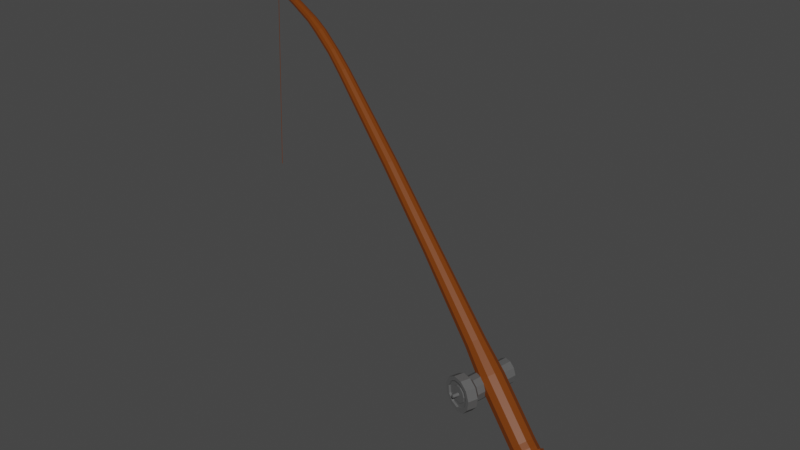# Source: wedka.blend  (saved by Blender 3.1.7; exported with 4.5.12 LTS)
import bpy
from mathutils import Matrix  # noqa: F401  (used for matrix-valued properties, if any)

bpy.ops.wm.read_factory_settings(use_empty=True)
scene = bpy.context.scene
scene.name = 'Scene'

# ---- collections
col_collection = bpy.data.collections.new('Collection'); scene.collection.children.link(col_collection)

# ---- materials (node trees are filled in below, after node groups)
mat_material_001 = bpy.data.materials.new('Material.001')
mat_material_001.use_transparent_shadow = False
mat_material_003 = bpy.data.materials.new('Material.003')
mat_material_003.use_transparent_shadow = False
mat_material_004 = bpy.data.materials.new('Material.004')
mat_material_004.use_transparent_shadow = False

# ---- material node trees
mat_material_001.use_nodes = True; mat_material_001.node_tree.nodes.clear()
_N = mat_material_001.node_tree.nodes; _L = mat_material_001.node_tree.links
n0 = _N.new('ShaderNodeBsdfPrincipled'); n0.name = 'Principled BSDF'; n0.location = (10, 300)
n0.distribution = 'GGX'
n0.subsurface_method = 'RANDOM_WALK_SKIN'
n0.inputs[0].default_value = (0.1743, 0.03815, 0.0, 1.0)
n0.inputs[3].default_value = 1.45
n0.inputs[27].default_value = (0.0, 0.0, 0.0, 1.0)
n0.inputs[28].default_value = 1.0
n1 = _N.new('ShaderNodeOutputMaterial'); n1.name = 'Material Output'; n1.location = (300, 300)
_L.new(n0.outputs[0], n1.inputs[0])
n1.is_active_output = True
mat_material_003.use_nodes = True; mat_material_003.node_tree.nodes.clear()
_N = mat_material_003.node_tree.nodes; _L = mat_material_003.node_tree.links
n0 = _N.new('ShaderNodeBsdfPrincipled'); n0.name = 'Principled BSDF'; n0.location = (10, 300)
n0.distribution = 'GGX'
n0.subsurface_method = 'RANDOM_WALK_SKIN'
n0.inputs[0].default_value = (0.1022, 0.1022, 0.1022, 1.0)
n0.inputs[3].default_value = 1.45
n0.inputs[27].default_value = (0.0, 0.0, 0.0, 1.0)
n0.inputs[28].default_value = 1.0
n1 = _N.new('ShaderNodeOutputMaterial'); n1.name = 'Material Output'; n1.location = (300, 300)
_L.new(n0.outputs[0], n1.inputs[0])
n1.is_active_output = True
mat_material_004.use_nodes = True; mat_material_004.node_tree.nodes.clear()
_N = mat_material_004.node_tree.nodes; _L = mat_material_004.node_tree.links
n0 = _N.new('ShaderNodeBsdfPrincipled'); n0.name = 'Principled BSDF'; n0.location = (10, 300)
n0.distribution = 'GGX'
n0.subsurface_method = 'RANDOM_WALK_SKIN'
n0.inputs[0].default_value = (0.4336, 0.4336, 0.4336, 1.0)
n0.inputs[3].default_value = 1.45
n0.inputs[27].default_value = (0.0, 0.0, 0.0, 1.0)
n0.inputs[28].default_value = 1.0
n1 = _N.new('ShaderNodeOutputMaterial'); n1.name = 'Material Output'; n1.location = (300, 300)
_L.new(n0.outputs[0], n1.inputs[0])
n1.is_active_output = True

# ---- world
world_world = bpy.data.worlds.new('World'); scene.world = world_world
world_world.use_nodes = True; world_world.node_tree.nodes.clear()
_N = world_world.node_tree.nodes; _L = world_world.node_tree.links
n0 = _N.new('ShaderNodeOutputWorld'); n0.name = 'World Output'; n0.location = (300, 300)
n1 = _N.new('ShaderNodeBackground'); n1.name = 'Background'; n1.location = (10, 300)
n1.inputs[0].default_value = (0.05088, 0.05088, 0.05088, 1.0)
_L.new(n1.outputs[0], n0.inputs[0])
n0.is_active_output = True
world_world.color = (0.05088, 0.05088, 0.05088)
world_world.use_sun_shadow = False
world_world.sun_shadow_jitter_overblur = 0.0

# ---- meshes
me_walec_001 = bpy.data.meshes.new('Walec.001')
me_walec_001.from_pydata([(0.7752, 0.6137, -1.011), (-0.7211, 1.204, 0.1777), (1.129, 0.6293, -0.5731), (-0.3669, 1.219, 0.6157), (1.362, 0.3515, -0.1419), (-0.1338, 0.9413, 1.047), (1.401, -0.1316, 0.1457), (-0.09578, 0.4582, 1.334), (1.231, -0.6665, 0.1983), (-0.2649, -0.07667, 1.387), (0.9089, -1.083, -0.0007818), (-0.5874, -0.4936, 1.188), (0.5354, -1.25, -0.3883), (-0.9609, -0.6602, 0.8005), (0.2294, -1.113, -0.8413), (-1.267, -0.5236, 0.3475), (0.08806, -0.7169, -1.216), (-1.408, -0.1271, -0.02709), (0.1563, -0.1864, -1.393), (-1.34, 0.4034, -0.2044), (0.4125, 0.3096, -1.317), (-1.084, 0.8995, -0.128), (-0.5749, 1.301, 0.7809), (-0.9291, 1.286, 0.3429), (-0.3418, 1.023, 1.212), (-0.3038, 0.5402, 1.5), (-0.4729, 0.005323, 1.552), (-0.7954, -0.4116, 1.353), (-1.169, -0.5782, 0.9657), (-1.475, -0.4416, 0.5127), (-1.616, -0.04506, 0.1382), (-1.548, 0.4854, -0.03909), (-1.292, 0.9815, 0.03724), (-0.3669, 1.219, 0.6157), (-0.7211, 1.204, 0.1777), (-0.1338, 0.9413, 1.047), (-0.09578, 0.4582, 1.334), (-0.2649, -0.07667, 1.387), (-0.9609, -0.6602, 0.8005), (-0.5874, -0.4936, 1.188), (-1.267, -0.5236, 0.3475), (-1.408, -0.1271, -0.02709), (-1.34, 0.4034, -0.2044), (-1.084, 0.8995, -0.128), (-0.5749, 1.301, 0.7809), (-0.9291, 1.286, 0.3429), (-0.3418, 1.023, 1.212), (-0.3038, 0.5402, 1.5), (-0.4729, 0.005323, 1.552), (-1.169, -0.5782, 0.9657), (-0.7954, -0.4116, 1.353), (-1.475, -0.4416, 0.5127), (-1.616, -0.04506, 0.1382), (-1.548, 0.4854, -0.03909), (-1.292, 0.9815, 0.03724), (-0.5483, -0.628, 1.261), (-0.1672, -0.1354, 1.497), (-0.7941, -0.5311, 1.457), (-0.413, -0.03848, 1.692), (-0.2878, 1.396, 0.5852), (-0.7062, 1.377, 0.06769), (-0.01245, 1.067, 1.095), (0.03251, 0.4967, 1.434), (-0.1672, -0.1354, 1.497), (-0.9897, -0.8248, 0.8035), (-0.5483, -0.628, 1.261), (-1.351, -0.6634, 0.2683), (-1.518, -0.1949, -0.1742), (-1.437, 0.4319, -0.3837), (-1.135, 1.018, -0.2935), (-0.5336, 1.493, 0.7804), (-0.952, 1.474, 0.2629), (-0.2582, 1.164, 1.29), (-0.2133, 0.5935, 1.63), (-0.413, -0.03848, 1.692), (-1.235, -0.7279, 0.9988), (-0.7941, -0.5311, 1.457), (-1.597, -0.5665, 0.4636), (-1.764, -0.098, 0.02102), (-1.683, 0.5288, -0.1884), (-1.381, 1.115, -0.09823), (-0.8077, 1.393, 0.9658), (-1.162, 1.377, 0.5278), (-0.5746, 1.115, 1.397), (-0.5365, 0.632, 1.685), (-0.7056, 0.09706, 1.737), (-1.028, -0.3199, 1.538), (-1.402, -0.4865, 1.151), (-1.708, -0.3498, 0.6976), (-1.849, 0.04668, 0.3231), (-1.781, 0.5772, 0.1458), (-1.525, 1.073, 0.2221), (-1.224, 1.557, 1.224), (-1.578, 1.541, 0.7864), (-0.9906, 1.279, 1.656), (-0.9526, 0.796, 1.943), (-1.122, 0.2611, 1.996), (-1.444, -0.1559, 1.797), (-1.818, -0.3225, 1.409), (-2.124, -0.1858, 0.9562), (-2.265, 0.2107, 0.5816), (-2.197, 0.7412, 0.4044), (-1.941, 1.237, 0.4807), (-5.176, 3.115, 4.365), (-5.53, 3.099, 3.927), (-4.943, 2.837, 4.796), (-4.905, 2.354, 5.083), (-5.074, 1.819, 5.136), (-5.397, 1.402, 4.937), (-5.77, 1.236, 4.549), (-6.076, 1.372, 4.096), (-6.218, 1.769, 3.722), (-6.149, 2.299, 3.545), (-5.893, 2.795, 3.621), (-7.374, 3.795, 6.054), (-7.666, 3.783, 5.692), (-7.181, 3.566, 6.411), (-7.149, 3.166, 6.649), (-7.289, 2.723, 6.692), (-7.556, 2.379, 6.528), (-7.865, 2.241, 6.207), (-8.118, 2.354, 5.832), (-8.235, 2.682, 5.523), (-8.178, 3.121, 5.376), (-7.967, 3.531, 5.439), (-13.57, 6.071, 10.75), (-13.81, 6.06, 10.46), (-13.41, 5.884, 11.04), (-13.39, 5.56, 11.24), (-13.5, 5.201, 11.27), (-13.72, 4.921, 11.14), (-13.97, 4.809, 10.88), (-14.17, 4.901, 10.57), (-14.27, 5.167, 10.32), (-14.22, 5.523, 10.2), (-14.05, 5.856, 10.25), (-19.61, 8.379, 15.22), (-19.83, 8.37, 14.96), (-19.47, 8.212, 15.48), (-19.45, 7.92, 15.66), (-19.55, 7.597, 15.69), (-19.74, 7.345, 15.57), (-19.97, 7.245, 15.33), (-20.16, 7.327, 15.06), (-20.24, 7.567, 14.83), (-20.2, 7.887, 14.73), (-20.04, 8.186, 14.77), (-27.12, 11.25, 20.41), (-27.3, 11.24, 20.18), (-27.0, 11.1, 20.63), (-26.98, 10.85, 20.78), (-27.06, 10.57, 20.81), (-27.23, 10.36, 20.71), (-27.42, 10.27, 20.5), (-27.58, 10.34, 20.27), (-27.66, 10.55, 20.08), (-27.62, 10.82, 19.98), (-27.49, 11.08, 20.02), (-29.0, 11.95, 21.57), (-29.17, 11.94, 21.36), (-28.89, 11.81, 21.77), (-28.88, 11.58, 21.91), (-28.96, 11.33, 21.94), (-29.11, 11.13, 21.84), (-29.29, 11.05, 21.66), (-29.44, 11.11, 21.44), (-29.5, 11.3, 21.26), (-29.47, 11.56, 21.17), (-29.35, 11.79, 21.21), (-31.19, 12.81, 22.63), (-31.35, 12.8, 22.42), (-31.07, 12.67, 22.84), (-31.06, 12.44, 22.98), (-31.14, 12.19, 23.0), (-31.29, 11.99, 22.91), (-31.47, 11.91, 22.72), (-31.62, 11.97, 22.5), (-31.68, 12.16, 22.32), (-31.65, 12.42, 22.24), (-31.53, 12.65, 22.28), (-32.79, 13.4, 23.23), (-32.95, 13.39, 23.04), (-32.69, 13.28, 23.42), (-32.67, 13.06, 23.54), (-32.74, 12.83, 23.57), (-32.89, 12.64, 23.48), (-33.05, 12.57, 23.31), (-33.18, 12.63, 23.11), (-33.25, 12.81, 22.95), (-33.22, 13.04, 22.87), (-33.1, 13.26, 22.9), (-35.76, 14.53, 23.94), (-35.9, 14.52, 23.76), (-35.67, 14.42, 24.11), (-35.65, 14.22, 24.23), (-35.72, 14.01, 24.25), (-35.85, 13.84, 24.17), (-36.0, 13.77, 24.01), (-36.12, 13.83, 23.83), (-36.18, 13.99, 23.68), (-36.15, 14.2, 23.61), (-36.05, 14.4, 23.64), (-37.98, 15.27, 24.24), (-38.08, 15.27, 24.11), (-37.91, 15.2, 24.36), (-37.9, 15.06, 24.44), (-37.95, 14.91, 24.45), (-38.04, 14.79, 24.4), (-38.14, 14.74, 24.29), (-38.23, 14.78, 24.16), (-38.27, 14.89, 24.05), (-38.25, 15.04, 24.0), (-38.18, 15.18, 24.02), (-39.54, 15.81, 24.35), (-39.61, 15.81, 24.26), (-39.49, 15.75, 24.44), (-39.48, 15.65, 24.5), (-39.52, 15.54, 24.51), (-39.59, 15.45, 24.47), (-39.66, 15.42, 24.39), (-39.73, 15.45, 24.3), (-39.76, 15.53, 24.22), (-39.74, 15.64, 24.18), (-39.69, 15.74, 24.2), (1.071, 0.497, -1.246), (1.425, 0.5126, -0.8084), (1.659, 0.2348, -0.3771), (1.697, -0.2483, -0.08956), (1.528, -0.7832, -0.03696), (1.205, -1.2, -0.236), (0.8315, -1.367, -0.6236), (0.5255, -1.23, -1.077), (0.3842, -0.8336, -1.451), (0.4525, -0.3031, -1.628), (0.7086, 0.1929, -1.552), (0.76, 0.7353, -1.049), (1.159, 0.7529, -0.5556), (1.421, 0.4401, -0.07018), (1.464, -0.1037, 0.2535), (1.274, -0.7059, 0.3128), (0.9105, -1.175, 0.08865), (0.49, -1.363, -0.3476), (0.1455, -1.209, -0.8575), (-0.01355, -0.7626, -1.279), (0.06332, -0.1654, -1.479), (0.3517, 0.393, -1.393), (1.093, 0.6039, -1.314), (1.492, 0.6215, -0.8205), (1.754, 0.3087, -0.335), (1.797, -0.2351, -0.01129), (1.607, -0.8373, 0.04791), (1.244, -1.307, -0.1762), (0.8233, -1.494, -0.6125), (0.4789, -1.34, -1.122), (0.3198, -0.894, -1.544), (0.3967, -0.2968, -1.744), (0.685, 0.2616, -1.658), (1.745, 0.07194, -1.76), (2.043, 0.08507, -1.391), (2.239, -0.1488, -1.028), (2.271, -0.5554, -0.7862), (2.129, -1.006, -0.742), (1.858, -1.357, -0.9095), (1.543, -1.497, -1.236), (1.286, -1.382, -1.617), (1.167, -1.048, -1.932), (1.224, -0.6015, -2.082), (1.44, -0.184, -2.017), (-38.98, 15.11, 24.23), (-39.01, 15.21, 24.14), (-38.73, 15.22, 24.48), (-38.81, 15.12, 24.43), (-38.76, 15.54, 24.29), (-38.7, 15.47, 24.4), (-39.0, 15.34, 24.09), (-38.9, 15.08, 24.34), (-38.69, 15.35, 24.47), (-38.93, 15.46, 24.11), (-38.84, 15.54, 24.19), (-39.35, 15.28, 24.26), (-39.13, 15.38, 24.5), (-39.15, 15.67, 24.32), (-39.38, 15.37, 24.18), (-39.2, 15.29, 24.45), (-39.1, 15.61, 24.42), (-39.37, 15.49, 24.14), (-39.28, 15.25, 24.37), (-39.09, 15.5, 24.49), (-39.31, 15.6, 24.16), (-39.23, 15.67, 24.22), (-39.54, 15.36, 24.28), (-39.32, 15.46, 24.51), (-39.34, 15.74, 24.34), (-39.57, 15.45, 24.2), (-39.39, 15.37, 24.46), (-39.29, 15.68, 24.43), (-39.56, 15.57, 24.16), (-39.47, 15.33, 24.38), (-39.29, 15.58, 24.49), (-39.5, 15.67, 24.18), (-39.42, 15.74, 24.24), (-39.59, 15.42, 24.11), (-39.41, 15.34, 24.09), (-39.58, 15.54, 24.07), (-39.39, 15.46, 24.05), (-39.59, 15.42, 24.11), (-39.41, 15.34, 24.09), (-39.58, 15.54, 24.07), (-39.39, 15.46, 24.05), (-39.59, 15.42, 24.11), (-39.41, 15.34, 24.09), (-39.58, 15.54, 24.07), (-39.39, 15.46, 24.05), (-39.48, 15.41, 24.19), (-39.3, 15.33, 24.46), (-39.2, 15.65, 24.43), (-39.46, 15.53, 24.15), (-39.38, 15.29, 24.37), (-39.19, 15.54, 24.49), (-39.41, 15.64, 24.17), (-39.33, 15.7, 24.23), (-39.45, 15.32, 24.27), (-39.22, 15.42, 24.5), (-39.25, 15.71, 24.33), (-39.5, 15.38, 24.1), (-39.48, 15.5, 24.06), (-39.5, 15.38, 24.1), (-39.48, 15.5, 24.06), (-39.5, 15.38, 24.1), (-39.48, 15.5, 24.06), (0.1222, -0.4516, -1.305), (-1.374, 0.1382, -0.1157), (-1.582, 0.2202, 0.04954), (-1.374, 0.1382, -0.1157), (-1.582, 0.2202, 0.04954), (-1.478, 0.1185, -0.279), (-1.724, 0.2154, -0.0837), (-1.815, 0.3119, 0.2344), (-2.231, 0.4759, 0.493), (-6.183, 2.034, 3.633), (-8.207, 2.901, 5.449), (-14.25, 5.345, 10.26), (-20.22, 7.727, 14.78), (-27.64, 10.69, 20.03), (-29.49, 11.43, 21.22), (-31.67, 12.29, 22.28), (-33.23, 12.92, 22.91), (-36.17, 14.09, 23.65), (-38.26, 14.97, 24.03), (-39.75, 15.58, 24.2), (0.4183, -0.5684, -1.54), (0.02488, -0.464, -1.379), (0.3582, -0.5954, -1.644), (1.195, -0.8248, -2.007), (-39.0, 15.28, 24.12), (-39.38, 15.43, 24.16), (-39.56, 15.51, 24.18), (-39.4, 15.4, 24.07), (-39.58, 15.48, 24.09), (-39.4, 15.4, 24.07), (-39.58, 15.48, 24.09), (-39.4, 15.4, 24.07), (-39.58, 15.48, 24.09), (-39.49, 15.44, 24.08), (-39.49, 15.34, 24.28), (-39.27, 15.44, 24.5), (-39.3, 15.73, 24.34), (-39.52, 15.43, 24.19), (-39.34, 15.35, 24.46), (-39.24, 15.66, 24.43), (-39.51, 15.55, 24.16), (-39.43, 15.31, 24.38), (-39.24, 15.56, 24.49), (-39.45, 15.66, 24.17), (-39.37, 15.72, 24.24), (-39.54, 15.4, 24.11), (-39.53, 15.52, 24.07), (-39.54, 15.4, 24.11), (-39.53, 15.52, 24.07), (-39.54, 15.4, 24.11), (-39.53, 15.52, 24.07), (-39.54, 15.46, 24.09), (-39.43, 15.39, 24.18), (-39.25, 15.31, 24.46), (-39.15, 15.63, 24.42), (-39.42, 15.51, 24.14), (-39.33, 15.27, 24.37), (-39.14, 15.52, 24.49), (-39.36, 15.62, 24.16), (-39.28, 15.69, 24.23), (-39.45, 15.36, 24.1), (-39.44, 15.48, 24.06), (-39.45, 15.36, 24.1), (-39.44, 15.48, 24.06), (-39.45, 15.36, 24.1), (-39.44, 15.48, 24.06), (-39.4, 15.3, 24.27), (-39.18, 15.4, 24.5), (-39.2, 15.69, 24.33), (-39.44, 15.42, 24.08), (0.136, -0.3441, -1.34), (0.4322, -0.4608, -1.576), (0.04046, -0.343, -1.419), (0.3738, -0.4744, -1.684), (1.207, -0.7343, -2.037), (-39.0, 15.3, 24.11), (-39.37, 15.45, 24.15), (-39.56, 15.53, 24.17), (-39.39, 15.43, 24.06), (-39.58, 15.5, 24.09), (-39.39, 15.43, 24.06), (-39.58, 15.5, 24.09), (-39.39, 15.43, 24.06), (-39.58, 15.5, 24.09), (-39.49, 15.47, 24.07), (-1.36, 0.2457, -0.1517), (-1.568, 0.3277, 0.01361), (-1.36, 0.2457, -0.1517), (-1.568, 0.3277, 0.01361), (-1.461, 0.2455, -0.3214), (-1.707, 0.3424, -0.1262), (-1.801, 0.4195, 0.1985), (-2.217, 0.5835, 0.4571), (-6.17, 2.141, 3.597), (-8.195, 2.99, 5.42), (-14.24, 5.417, 10.24), (-20.21, 7.792, 14.76), (-27.63, 10.74, 20.01), (-29.48, 11.48, 21.2), (-31.66, 12.34, 22.26), (-33.23, 12.97, 22.89), (-36.16, 14.14, 23.63), (-38.26, 15.0, 24.02), (-39.75, 15.61, 24.19), (-39.53, 15.49, 24.08), (-39.44, 15.45, 24.07), (-1.391, 0.005569, -0.0714), (-1.599, 0.08756, 0.09386), (-1.391, 0.005569, -0.0714), (-1.599, 0.08756, 0.09386), (-1.498, -0.03819, -0.2266), (-1.744, 0.05869, -0.03134), (-1.832, 0.1793, 0.2787), (-2.248, 0.3433, 0.5373), (-6.201, 1.901, 3.678), (-8.221, 2.792, 5.486), (-14.26, 5.256, 10.29), (-20.23, 7.647, 14.81), (-27.65, 10.62, 20.05), (-29.5, 11.37, 21.24), (-31.68, 12.23, 22.3), (-33.24, 12.86, 22.93), (-36.17, 14.04, 23.66), (-38.27, 14.93, 24.04), (-39.75, 15.56, 24.21), (0.1051, -0.5843, -1.26), (0.4012, -0.701, -1.495), (0.005669, -0.6133, -1.329), (0.339, -0.7447, -1.594), (1.181, -0.9364, -1.97), (-39.01, 15.24, 24.13), (-39.38, 15.4, 24.17), (-39.57, 15.48, 24.19), (-39.4, 15.37, 24.08), (-39.59, 15.45, 24.1), (-39.4, 15.37, 24.08), (-39.59, 15.45, 24.1), (-39.4, 15.37, 24.08), (-39.59, 15.45, 24.1), (-39.49, 15.41, 24.09), (-39.54, 15.43, 24.1), (-39.45, 15.39, 24.09), (-39.44, 15.42, 24.08), (-39.49, 15.44, 24.08), (-39.49, 15.47, 24.07), (-39.44, 15.45, 24.07), (-39.61, 14.92, 7.267), (-39.65, 14.94, 7.272), (-39.65, 14.96, 7.264), (-39.6, 14.95, 7.259), (-6.695, -0.2383, 3.038), (-6.339, -0.3596, 3.149), (-6.096, -0.4428, 3.445), (-6.043, -0.4615, 3.833), (-6.198, -0.4097, 4.19), (-6.51, -0.3039, 4.402), (-6.882, -0.1776, 4.402), (-7.194, -0.07102, 4.19), (-7.348, -0.01793, 3.833), (-7.295, -0.0352, 3.445), (-7.052, -0.1174, 3.149), (-6.695, -0.237, 2.307), (-5.964, -0.4857, 2.534), (-6.748, -0.3931, 2.307), (-6.017, -0.6419, 2.533), (-6.456, -0.4972, 4.789), (-7.043, -0.2979, 4.789), (-6.403, -0.3411, 4.789), (-6.99, -0.1417, 4.789), (-6.695, -0.2383, 3.038), (-6.339, -0.3596, 3.149), (-6.096, -0.4428, 3.445), (-6.043, -0.4615, 3.833), (-6.198, -0.4097, 4.19), (-6.51, -0.3039, 4.402), (-6.882, -0.1776, 4.402), (-7.194, -0.07102, 4.19), (-7.348, -0.01793, 3.833), (-7.295, -0.0352, 3.445), (-7.052, -0.1174, 3.149), (-6.722, -0.3174, 3.038), (-6.366, -0.4387, 3.148), (-6.123, -0.5219, 3.445), (-6.07, -0.5406, 3.833), (-6.225, -0.4888, 4.19), (-6.537, -0.383, 4.402), (-6.909, -0.2567, 4.402), (-7.221, -0.1501, 4.19), (-7.375, -0.09703, 3.833), (-7.322, -0.1143, 3.445), (-7.079, -0.1965, 3.148), (-6.722, -0.3184, 3.577), (-6.642, -0.3458, 3.602), (-6.803, -0.291, 3.602), (-6.722, -0.3174, 3.038), (-6.366, -0.4387, 3.148), (-6.123, -0.5219, 3.445), (-6.07, -0.5406, 3.833), (-6.225, -0.4888, 4.19), (-6.537, -0.383, 4.402), (-6.909, -0.2567, 4.402), (-7.221, -0.1501, 4.19), (-7.375, -0.09703, 3.833), (-7.322, -0.1143, 3.445), (-7.079, -0.1965, 3.148), (-6.879, -0.78, 3.592), (-6.807, -0.8045, 3.615), (-6.951, -0.7555, 3.615), (2.874, -0.373, -2.657), (3.172, -0.3599, -2.288), (3.368, -0.5937, -1.925), (3.4, -1.0, -1.683), (3.258, -1.451, -1.639), (2.986, -1.802, -1.806), (2.672, -1.942, -2.133), (2.414, -1.827, -2.514), (2.295, -1.493, -2.829), (2.336, -1.179, -2.934), (2.353, -1.046, -2.978), (2.569, -0.629, -2.914), (2.31, -1.381, -2.866), (2.324, -1.27, -2.904), (3.085, -0.8518, -2.771), (3.244, -0.8448, -2.574), (3.349, -0.9696, -2.38), (3.366, -1.187, -2.251), (3.29, -1.427, -2.228), (3.145, -1.614, -2.317), (2.977, -1.689, -2.491), (2.84, -1.628, -2.695), (2.776, -1.45, -2.863), (2.798, -1.282, -2.919), (2.807, -1.211, -2.942), (2.922, -0.9884, -2.908), (2.784, -1.39, -2.883), (2.792, -1.33, -2.903)], [], [(0, 1, 3, 2), (2, 3, 5, 4), (4, 5, 7, 6), (6, 7, 9, 8), (8, 9, 11, 10), (10, 11, 13, 12), (12, 13, 15, 14), (14, 15, 17, 16), (400, 415, 19, 18), (24, 25, 47, 46), (18, 19, 21, 20), (20, 21, 1, 0), (2, 4, 237, 236), (23, 32, 91, 82), (15, 13, 38, 40), (5, 3, 33, 35), (31, 32, 54, 53), (22, 24, 46, 44), (416, 31, 53, 418), (53, 54, 80, 79), (436, 17, 41, 438), (9, 7, 36, 37), (23, 22, 44, 45), (29, 30, 52, 51), (37, 36, 62, 63), (45, 44, 70, 71), (418, 53, 79, 420), (36, 35, 61, 62), (34, 43, 69, 60), (51, 52, 78, 77), (35, 33, 59, 61), (43, 42, 68, 69), (49, 51, 77, 75), (33, 34, 60, 59), (32, 23, 45, 54), (25, 26, 48, 47), (11, 27, 50, 39), (21, 19, 42, 43), (26, 9, 37, 48), (7, 5, 35, 36), (17, 15, 40, 41), (27, 28, 49, 50), (3, 1, 34, 33), (28, 29, 51, 49), (13, 11, 39, 38), (1, 21, 43, 34), (55, 56, 58, 57), (61, 59, 70, 72), (69, 68, 79, 80), (440, 67, 78, 441), (67, 66, 77, 78), (66, 64, 75, 77), (64, 65, 76, 75), (63, 62, 73, 74), (59, 60, 71, 70), (62, 61, 72, 73), (60, 69, 80, 71), (11, 9, 56, 55), (27, 11, 55, 57), (44, 46, 72, 70), (38, 39, 65, 64), (54, 45, 71, 80), (26, 27, 57, 58), (9, 26, 58, 56), (46, 47, 73, 72), (39, 50, 76, 65), (40, 38, 64, 66), (47, 48, 74, 73), (48, 37, 63, 74), (41, 40, 66, 67), (50, 49, 75, 76), (438, 41, 67, 440), (83, 81, 92, 94), (22, 23, 82, 81), (30, 29, 88, 89), (27, 26, 85, 86), (24, 22, 81, 83), (437, 30, 89, 442), (28, 27, 86, 87), (25, 24, 83, 84), (32, 31, 90, 91), (29, 28, 87, 88), (26, 25, 84, 85), (95, 94, 105, 106), (442, 89, 100, 443), (87, 86, 97, 98), (84, 83, 94, 95), (91, 90, 101, 102), (88, 87, 98, 99), (85, 84, 95, 96), (82, 91, 102, 93), (81, 82, 93, 92), (89, 88, 99, 100), (86, 85, 96, 97), (113, 112, 123, 124), (102, 101, 112, 113), (99, 98, 109, 110), (96, 95, 106, 107), (93, 102, 113, 104), (92, 93, 104, 103), (100, 99, 110, 111), (97, 96, 107, 108), (94, 92, 103, 105), (443, 100, 111, 444), (98, 97, 108, 109), (119, 118, 129, 130), (110, 109, 120, 121), (107, 106, 117, 118), (104, 113, 124, 115), (103, 104, 115, 114), (111, 110, 121, 122), (108, 107, 118, 119), (105, 103, 114, 116), (444, 111, 122, 445), (109, 108, 119, 120), (106, 105, 116, 117), (131, 130, 141, 142), (116, 114, 125, 127), (445, 122, 133, 446), (120, 119, 130, 131), (117, 116, 127, 128), (124, 123, 134, 135), (121, 120, 131, 132), (118, 117, 128, 129), (115, 124, 135, 126), (114, 115, 126, 125), (122, 121, 132, 133), (137, 146, 157, 148), (128, 127, 138, 139), (135, 134, 145, 146), (132, 131, 142, 143), (129, 128, 139, 140), (126, 135, 146, 137), (125, 126, 137, 136), (133, 132, 143, 144), (130, 129, 140, 141), (127, 125, 136, 138), (446, 133, 144, 447), (153, 152, 163, 164), (136, 137, 148, 147), (144, 143, 154, 155), (141, 140, 151, 152), (138, 136, 147, 149), (447, 144, 155, 448), (142, 141, 152, 153), (139, 138, 149, 150), (146, 145, 156, 157), (143, 142, 153, 154), (140, 139, 150, 151), (158, 159, 170, 169), (150, 149, 160, 161), (157, 156, 167, 168), (154, 153, 164, 165), (151, 150, 161, 162), (148, 157, 168, 159), (147, 148, 159, 158), (155, 154, 165, 166), (152, 151, 162, 163), (149, 147, 158, 160), (448, 155, 166, 449), (176, 175, 186, 187), (166, 165, 176, 177), (163, 162, 173, 174), (160, 158, 169, 171), (449, 166, 177, 450), (164, 163, 174, 175), (161, 160, 171, 172), (168, 167, 178, 179), (165, 164, 175, 176), (162, 161, 172, 173), (159, 168, 179, 170), (180, 181, 192, 191), (173, 172, 183, 184), (170, 179, 190, 181), (169, 170, 181, 180), (177, 176, 187, 188), (174, 173, 184, 185), (171, 169, 180, 182), (450, 177, 188, 451), (175, 174, 185, 186), (172, 171, 182, 183), (179, 178, 189, 190), (194, 193, 204, 205), (188, 187, 198, 199), (185, 184, 195, 196), (182, 180, 191, 193), (451, 188, 199, 452), (186, 185, 196, 197), (183, 182, 193, 194), (190, 189, 200, 201), (187, 186, 197, 198), (184, 183, 194, 195), (181, 190, 201, 192), (293, 290, 220, 221), (201, 200, 211, 212), (198, 197, 208, 209), (195, 194, 205, 206), (192, 201, 212, 203), (191, 192, 203, 202), (199, 198, 209, 210), (196, 195, 206, 207), (193, 191, 202, 204), (452, 199, 210, 453), (197, 196, 207, 208), (213, 214, 223, 222, 433, 349, 454, 221, 220, 219, 218, 217, 216, 215), (294, 291, 217, 218), (295, 292, 213, 215), (462, 293, 221, 454), (297, 294, 218, 219), (298, 295, 215, 216), (299, 296, 222, 223), (290, 297, 219, 220), (291, 298, 216, 217), (300, 299, 223, 214), (292, 300, 214, 213), (229, 230, 263, 262), (228, 227, 249, 250), (224, 234, 256, 246), (400, 18, 244, 402), (6, 8, 239, 238), (227, 226, 248, 249), (234, 233, 255, 256), (20, 0, 235, 245), (226, 225, 247, 248), (10, 12, 241, 240), (456, 232, 254, 458), (238, 239, 250, 249), (235, 236, 247, 246), (237, 238, 249, 248), (245, 235, 246, 256), (236, 237, 248, 247), (244, 245, 256, 255), (402, 244, 255, 403), (242, 243, 254, 253), (241, 242, 253, 252), (240, 241, 252, 251), (239, 240, 251, 250), (12, 14, 242, 241), (229, 228, 250, 251), (230, 229, 251, 252), (8, 10, 240, 239), (18, 20, 245, 244), (231, 230, 252, 253), (4, 6, 238, 237), (14, 16, 243, 242), (232, 231, 253, 254), (0, 2, 236, 235), (225, 224, 246, 247), (258, 259, 540, 539), (226, 227, 260, 259), (233, 234, 267, 266), (230, 231, 264, 263), (227, 228, 261, 260), (234, 224, 257, 267), (224, 225, 258, 257), (231, 232, 265, 264), (228, 229, 262, 261), (225, 226, 259, 258), (401, 233, 266, 404), (202, 203, 278, 272), (203, 212, 277, 278), (206, 205, 276, 270), (209, 208, 275, 268), (212, 211, 274, 277), (205, 204, 273, 276), (208, 207, 271, 275), (453, 210, 269, 460), (204, 202, 272, 273), (207, 206, 270, 271), (210, 209, 268, 269), (272, 278, 289, 281), (278, 277, 288, 289), (270, 276, 287, 280), (268, 275, 286, 279), (277, 274, 285, 288), (276, 273, 284, 287), (275, 271, 283, 286), (460, 269, 282, 461), (273, 272, 281, 284), (271, 270, 280, 283), (269, 268, 279, 282), (366, 374, 300, 292), (374, 373, 299, 300), (365, 372, 298, 291), (364, 371, 297, 290), (373, 370, 296, 299), (372, 369, 295, 298), (371, 368, 294, 297), (461, 282, 306, 463), (369, 366, 292, 295), (368, 365, 291, 294), (367, 364, 290, 293), (470, 379, 301, 468), (407, 296, 307, 409), (367, 293, 305, 375), (385, 285, 308, 391), (392, 310, 306, 390), (378, 311, 307, 376), (410, 312, 308, 408), (466, 309, 305, 464), (394, 302, 310, 392), (380, 303, 311, 378), (412, 304, 312, 410), (468, 301, 309, 466), (395, 329, 327, 393), (379, 328, 326, 377), (393, 327, 325, 391), (377, 326, 324, 375), (370, 316, 325, 376), (382, 313, 324, 390), (471, 394, 328, 469), (382, 396, 321, 313), (383, 397, 322, 314), (384, 398, 323, 315), (386, 383, 314, 317), (387, 384, 315, 318), (388, 385, 316, 319), (396, 386, 317, 321), (397, 387, 318, 322), (389, 388, 319, 320), (398, 389, 320, 323), (414, 435, 475, 474), (413, 362, 360, 411), (467, 361, 359, 465), (411, 360, 358, 409), (465, 359, 357, 463), (462, 356, 358, 464), (434, 381, 362, 413), (406, 355, 357, 408), (405, 354, 355, 406), (432, 348, 354, 405), (456, 350, 353, 459), (457, 351, 352, 458), (401, 350, 352, 403), (455, 330, 351, 457), (407, 356, 349, 433), (431, 347, 348, 432), (430, 346, 347, 431), (429, 345, 346, 430), (428, 344, 345, 429), (427, 343, 344, 428), (426, 342, 343, 427), (425, 341, 342, 426), (424, 340, 341, 425), (423, 339, 340, 424), (422, 338, 339, 423), (421, 337, 338, 422), (416, 332, 337, 421), (417, 333, 335, 419), (419, 335, 336, 420), (439, 334, 336, 441), (415, 331, 333, 417), (437, 332, 334, 439), (455, 436, 331, 330), (414, 363, 381, 434), (296, 370, 376, 307), (309, 377, 375, 305), (301, 379, 377, 309), (329, 380, 378, 327), (327, 378, 376, 325), (313, 367, 375, 324), (469, 328, 379, 470), (313, 321, 364, 367), (314, 322, 365, 368), (315, 323, 366, 369), (317, 314, 368, 371), (318, 315, 369, 372), (319, 316, 370, 373), (321, 317, 371, 364), (322, 318, 372, 365), (320, 319, 373, 374), (323, 320, 374, 366), (412, 361, 399, 435), (281, 289, 389, 398), (289, 288, 388, 389), (280, 287, 387, 397), (279, 286, 386, 396), (288, 285, 385, 388), (287, 284, 384, 387), (286, 283, 383, 386), (284, 281, 398, 384), (283, 280, 397, 383), (282, 279, 396, 382), (467, 302, 394, 471), (282, 382, 390, 306), (312, 393, 391, 308), (304, 395, 393, 312), (328, 394, 392, 326), (326, 392, 390, 324), (316, 385, 391, 325), (304, 412, 435, 395), (329, 414, 434, 380), (19, 415, 417, 42), (68, 419, 420, 79), (42, 417, 419, 68), (31, 416, 421, 90), (90, 421, 422, 101), (101, 422, 423, 112), (112, 423, 424, 123), (123, 424, 425, 134), (134, 425, 426, 145), (145, 426, 427, 156), (156, 427, 428, 167), (167, 428, 429, 178), (178, 429, 430, 189), (189, 430, 431, 200), (200, 431, 432, 211), (296, 407, 433, 222), (233, 401, 403, 255), (211, 432, 405, 274), (274, 405, 406, 285), (285, 406, 408, 308), (380, 434, 413, 303), (311, 411, 409, 307), (303, 413, 411, 311), (395, 435, 414, 329), (361, 412, 410, 359), (359, 410, 408, 357), (356, 407, 409, 358), (350, 401, 404, 353), (351, 402, 403, 352), (330, 400, 402, 351), (334, 418, 420, 336), (332, 416, 418, 334), (330, 331, 415, 400), (361, 467, 471, 399), (363, 469, 470, 381), (16, 17, 436, 455), (30, 437, 439, 52), (52, 439, 441, 78), (16, 455, 457, 243), (243, 457, 458, 254), (232, 456, 459, 265), (293, 462, 464, 305), (310, 465, 463, 306), (302, 467, 465, 310), (399, 471, 469, 363), (362, 468, 466, 360), (360, 466, 464, 358), (381, 470, 468, 362), (355, 461, 463, 357), (354, 460, 461, 355), (348, 453, 460, 354), (350, 456, 458, 352), (356, 462, 454, 349), (347, 452, 453, 348), (346, 451, 452, 347), (345, 450, 451, 346), (344, 449, 450, 345), (343, 448, 449, 344), (342, 447, 448, 343), (341, 446, 447, 342), (340, 445, 446, 341), (339, 444, 445, 340), (338, 443, 444, 339), (337, 442, 443, 338), (332, 437, 442, 337), (333, 438, 440, 335), (335, 440, 441, 336), (331, 436, 438, 333), (475, 472, 476, 479), (435, 399, 472, 475), (399, 363, 473, 472), (363, 414, 474, 473), (479, 476, 477, 478), (472, 473, 477, 476), (473, 474, 478, 477), (483, 484, 503, 502), (491, 492, 494, 493), (498, 497, 495, 496), (490, 480, 499, 509), (480, 481, 500, 499), (487, 488, 507, 506), (484, 485, 504, 503), (481, 482, 501, 500), (488, 489, 508, 507), (485, 486, 505, 504), (482, 483, 502, 501), (489, 490, 509, 508), (486, 487, 506, 505), (511, 512, 526, 525), (499, 500, 511, 510), (518, 519, 533, 532), (515, 516, 530, 529), (512, 513, 527, 526), (519, 520, 534, 533), (516, 517, 531, 530), (513, 514, 528, 527), (520, 510, 524, 534), (510, 511, 525, 524), (517, 518, 532, 531), (514, 515, 529, 528), (523, 521, 535, 537), (521, 522, 536, 535), (539, 540, 554, 553), (265, 459, 550, 546), (266, 267, 549, 548), (259, 260, 541, 540), (267, 257, 538, 549), (260, 261, 542, 541), (261, 262, 543, 542), (262, 263, 544, 543), (263, 264, 545, 544), (459, 353, 551, 550), (264, 265, 546, 545), (257, 258, 539, 538), (353, 404, 547, 551), (404, 266, 548, 547), (552, 553, 554, 555, 556, 557, 558, 559, 560, 564, 565, 561, 562, 563), (548, 549, 563, 562), (540, 541, 555, 554), (549, 538, 552, 563), (541, 542, 556, 555), (550, 551, 565, 564), (542, 543, 557, 556), (551, 547, 561, 565), (543, 544, 558, 557), (546, 550, 564, 560), (544, 545, 559, 558), (545, 546, 560, 559), (538, 539, 553, 552), (547, 548, 562, 561)])
_uv = me_walec_001.uv_layers.new(name='MapaUV')
_uv.uv.foreach_set('vector', [0.4532, -7.732, 0.4552, -6.905, 0.4574, -6.76, 0.4553, -7.588, 0.4553, -7.588, 0.4574, -6.76, 0.4555, -6.604, 0.4536, -7.431, 0.4536, -7.431, 0.4555, -6.604, 0.4503, -6.485, 0.4489, -7.312, 0.4489, -7.312, 0.4503, -6.485, 0.4435, -6.441, 0.4426, -7.268, 0.4426, -7.268, 0.4435, -6.441, 0.4369, -6.486, 0.4365, -7.313, 0.4365, -7.313, 0.4369, -6.486, 0.4323, -6.606, 0.4323, -7.433, 0.4323, -7.433, 0.4323, -6.606, 0.4312, -6.762, 0.4313, -7.59, 0.4313, -7.59, 0.4312, -6.762, 0.4344, -6.906, 0.4343, -7.733, 0.4385, -7.793, 0.4391, -6.966, 0.4412, -6.991, 0.4404, -7.818, 0.4557, -6.489, 0.4505, -6.37, 0.4505, -6.37, 0.4557, -6.489, 0.4404, -7.818, 0.4412, -6.991, 0.4491, -6.991, 0.4476, -7.818, 0.4476, -7.818, 0.4491, -6.991, 0.4552, -6.905, 0.4532, -7.732, 0.4553, -7.588, 0.4536, -7.431, 0.4549, -7.406, 0.4568, -7.582, 0.4555, -6.79, 0.4493, -6.876, 0.4496, -6.747, 0.4558, -6.661, 0.4312, -6.762, 0.4323, -6.606, 0.4323, -6.606, 0.4312, -6.762, 0.4555, -6.604, 0.4574, -6.76, 0.4574, -6.76, 0.4555, -6.604, 0.4413, -6.876, 0.4493, -6.876, 0.4493, -6.876, 0.4413, -6.876, 0.4577, -6.645, 0.4557, -6.489, 0.4557, -6.489, 0.4577, -6.645, 0.4392, -6.851, 0.4413, -6.876, 0.4413, -6.876, 0.4392, -6.851, 0.4413, -6.876, 0.4493, -6.876, 0.4504, -6.921, 0.4408, -6.922, 0.4361, -6.927, 0.4344, -6.906, 0.4344, -6.906, 0.4361, -6.927, 0.4435, -6.441, 0.4503, -6.485, 0.4503, -6.485, 0.4435, -6.441, 0.4555, -6.79, 0.4577, -6.645, 0.4577, -6.645, 0.4555, -6.79, 0.4312, -6.647, 0.4344, -6.791, 0.4344, -6.791, 0.4312, -6.647, 0.4435, -6.441, 0.4503, -6.485, 0.4514, -6.459, 0.4434, -6.407, 0.4555, -6.79, 0.4577, -6.645, 0.4603, -6.649, 0.4577, -6.82, 0.4392, -6.851, 0.4413, -6.876, 0.4408, -6.922, 0.4383, -6.892, 0.4503, -6.485, 0.4555, -6.604, 0.4575, -6.6, 0.4514, -6.459, 0.4552, -6.905, 0.4491, -6.991, 0.4501, -7.057, 0.4573, -6.955, 0.4312, -6.647, 0.4344, -6.791, 0.4326, -6.821, 0.4288, -6.651, 0.4555, -6.604, 0.4574, -6.76, 0.4599, -6.785, 0.4575, -6.6, 0.4491, -6.991, 0.4412, -6.991, 0.4407, -7.058, 0.4501, -7.057, 0.4323, -6.491, 0.4312, -6.647, 0.4288, -6.651, 0.4302, -6.466, 0.4574, -6.76, 0.4552, -6.905, 0.4573, -6.955, 0.4599, -6.785, 0.4493, -6.876, 0.4555, -6.79, 0.4555, -6.79, 0.4493, -6.876, 0.4505, -6.37, 0.4436, -6.326, 0.4436, -6.326, 0.4505, -6.37, 0.4369, -6.486, 0.4369, -6.371, 0.4369, -6.371, 0.4369, -6.486, 0.4491, -6.991, 0.4412, -6.991, 0.4412, -6.991, 0.4491, -6.991, 0.4436, -6.326, 0.4435, -6.441, 0.4435, -6.441, 0.4436, -6.326, 0.4503, -6.485, 0.4555, -6.604, 0.4555, -6.604, 0.4503, -6.485, 0.4344, -6.906, 0.4312, -6.762, 0.4312, -6.762, 0.4344, -6.906, 0.4369, -6.371, 0.4323, -6.491, 0.4323, -6.491, 0.4369, -6.371, 0.4574, -6.76, 0.4552, -6.905, 0.4552, -6.905, 0.4574, -6.76, 0.4323, -6.491, 0.4312, -6.647, 0.4312, -6.647, 0.4323, -6.491, 0.4323, -6.606, 0.4369, -6.486, 0.4369, -6.486, 0.4323, -6.606, 0.4552, -6.905, 0.4491, -6.991, 0.4491, -6.991, 0.4552, -6.905, 0.4357, -6.461, 0.4434, -6.407, 0.4436, -6.271, 0.4357, -6.325, 0.4575, -6.6, 0.4599, -6.785, 0.4603, -6.649, 0.4579, -6.464, 0.4501, -7.057, 0.4407, -7.058, 0.4408, -6.922, 0.4504, -6.921, 0.4346, -6.982, 0.4326, -6.957, 0.4326, -6.821, 0.4346, -6.846, 0.4326, -6.957, 0.4289, -6.787, 0.4288, -6.651, 0.4326, -6.821, 0.4289, -6.787, 0.4302, -6.602, 0.4302, -6.466, 0.4288, -6.651, 0.4302, -6.602, 0.4357, -6.461, 0.4357, -6.325, 0.4302, -6.466, 0.4434, -6.407, 0.4514, -6.459, 0.4517, -6.323, 0.4436, -6.271, 0.4599, -6.785, 0.4573, -6.955, 0.4577, -6.82, 0.4603, -6.649, 0.4514, -6.459, 0.4575, -6.6, 0.4579, -6.464, 0.4517, -6.323, 0.4573, -6.955, 0.4501, -7.057, 0.4504, -6.921, 0.4577, -6.82, 0.4369, -6.486, 0.4435, -6.441, 0.4434, -6.407, 0.4357, -6.461, 0.4369, -6.371, 0.4369, -6.486, 0.4357, -6.461, 0.4357, -6.325, 0.4577, -6.645, 0.4557, -6.489, 0.4579, -6.464, 0.4603, -6.649, 0.4323, -6.606, 0.4369, -6.486, 0.4357, -6.461, 0.4302, -6.602, 0.4493, -6.876, 0.4555, -6.79, 0.4577, -6.82, 0.4504, -6.921, 0.4436, -6.326, 0.4369, -6.371, 0.4357, -6.325, 0.4436, -6.271, 0.4435, -6.441, 0.4436, -6.326, 0.4436, -6.271, 0.4434, -6.407, 0.4557, -6.489, 0.4505, -6.37, 0.4517, -6.323, 0.4579, -6.464, 0.4369, -6.486, 0.4369, -6.371, 0.4357, -6.325, 0.4357, -6.461, 0.4312, -6.762, 0.4323, -6.606, 0.4302, -6.602, 0.4289, -6.787, 0.4505, -6.37, 0.4436, -6.326, 0.4436, -6.271, 0.4517, -6.323, 0.4436, -6.326, 0.4435, -6.441, 0.4434, -6.407, 0.4436, -6.271, 0.4344, -6.906, 0.4312, -6.762, 0.4289, -6.787, 0.4326, -6.957, 0.4369, -6.371, 0.4323, -6.491, 0.4302, -6.466, 0.4357, -6.325, 0.4361, -6.927, 0.4344, -6.906, 0.4326, -6.957, 0.4346, -6.982, 0.4561, -6.36, 0.4581, -6.517, 0.4587, -6.32, 0.4566, -6.164, 0.4577, -6.645, 0.4555, -6.79, 0.4558, -6.661, 0.4581, -6.517, 0.4344, -6.791, 0.4312, -6.647, 0.4312, -6.519, 0.4345, -6.662, 0.4369, -6.371, 0.4436, -6.326, 0.4438, -6.197, 0.437, -6.242, 0.4557, -6.489, 0.4577, -6.645, 0.4581, -6.517, 0.4561, -6.36, 0.4361, -6.812, 0.4344, -6.791, 0.4345, -6.662, 0.4362, -6.684, 0.4323, -6.491, 0.4369, -6.371, 0.437, -6.242, 0.4323, -6.362, 0.4505, -6.37, 0.4557, -6.489, 0.4561, -6.36, 0.4508, -6.241, 0.4493, -6.876, 0.4413, -6.876, 0.4414, -6.747, 0.4496, -6.747, 0.4312, -6.647, 0.4323, -6.491, 0.4323, -6.362, 0.4312, -6.519, 0.4436, -6.326, 0.4505, -6.37, 0.4508, -6.241, 0.4438, -6.197, 0.4511, -6.045, 0.4566, -6.164, 0.4646, -3.978, 0.4571, -3.859, 0.4362, -6.684, 0.4345, -6.662, 0.4344, -6.466, 0.4362, -6.487, 0.4323, -6.362, 0.437, -6.242, 0.437, -6.046, 0.4321, -6.166, 0.4508, -6.241, 0.4561, -6.36, 0.4566, -6.164, 0.4511, -6.045, 0.4496, -6.747, 0.4414, -6.747, 0.4416, -6.551, 0.45, -6.551, 0.4312, -6.519, 0.4323, -6.362, 0.4321, -6.166, 0.431, -6.322, 0.4438, -6.197, 0.4508, -6.241, 0.4511, -6.045, 0.4439, -6.001, 0.4558, -6.661, 0.4496, -6.747, 0.45, -6.551, 0.4564, -6.465, 0.4581, -6.517, 0.4558, -6.661, 0.4564, -6.465, 0.4587, -6.32, 0.4345, -6.662, 0.4312, -6.519, 0.431, -6.322, 0.4344, -6.466, 0.437, -6.242, 0.4438, -6.197, 0.4439, -6.001, 0.437, -6.046, 0.4566, -4.365, 0.445, -4.366, 0.4492, -3.14, 0.461, -3.14, 0.45, -6.551, 0.4416, -6.551, 0.445, -4.366, 0.4566, -4.365, 0.431, -6.322, 0.4321, -6.166, 0.4319, -3.98, 0.4304, -4.137, 0.4439, -6.001, 0.4511, -6.045, 0.4571, -3.859, 0.4476, -3.815, 0.4564, -6.465, 0.45, -6.551, 0.4566, -4.365, 0.4651, -4.279, 0.4587, -6.32, 0.4564, -6.465, 0.4651, -4.279, 0.4678, -4.135, 0.4344, -6.466, 0.431, -6.322, 0.4304, -4.137, 0.4351, -4.28, 0.437, -6.046, 0.4439, -6.001, 0.4476, -3.815, 0.4384, -3.86, 0.4566, -6.164, 0.4587, -6.32, 0.4678, -4.135, 0.4646, -3.978, 0.4362, -6.487, 0.4344, -6.466, 0.4351, -4.28, 0.4375, -4.302, 0.4321, -6.166, 0.437, -6.046, 0.4384, -3.86, 0.4319, -3.98, 0.4418, -2.722, 0.451, -2.685, 0.481, 0.5832, 0.4618, 0.5529, 0.4304, -4.137, 0.4319, -3.98, 0.4353, -2.821, 0.4339, -2.951, 0.4476, -3.815, 0.4571, -3.859, 0.4607, -2.721, 0.451, -2.685, 0.4651, -4.279, 0.4566, -4.365, 0.461, -3.14, 0.4695, -3.069, 0.4678, -4.135, 0.4651, -4.279, 0.4695, -3.069, 0.4719, -2.95, 0.4351, -4.28, 0.4304, -4.137, 0.4339, -2.951, 0.4389, -3.07, 0.4384, -3.86, 0.4476, -3.815, 0.451, -2.685, 0.4418, -2.722, 0.4646, -3.978, 0.4678, -4.135, 0.4719, -2.95, 0.4684, -2.82, 0.4375, -4.302, 0.4351, -4.28, 0.4389, -3.07, 0.4414, -3.088, 0.4319, -3.98, 0.4384, -3.86, 0.4418, -2.722, 0.4353, -2.821, 0.4571, -3.859, 0.4646, -3.978, 0.4684, -2.82, 0.4607, -2.721, 0.4486, 0.4724, 0.4618, 0.5529, 0.8957, 3.719, 0.9143, 3.646, 0.4684, -2.82, 0.4719, -2.95, 0.533, 0.3684, 0.5201, 0.4735, 0.4414, -3.088, 0.4389, -3.07, 0.463, 0.2707, 0.4706, 0.2564, 0.4353, -2.821, 0.4418, -2.722, 0.4618, 0.5529, 0.4486, 0.4724, 0.4607, -2.721, 0.4684, -2.82, 0.5201, 0.4735, 0.5016, 0.5536, 0.461, -3.14, 0.4492, -3.14, 0.4946, 0.2136, 0.5236, 0.214, 0.4339, -2.951, 0.4353, -2.821, 0.4486, 0.4724, 0.447, 0.3672, 0.451, -2.685, 0.4607, -2.721, 0.5016, 0.5536, 0.481, 0.5832, 0.4695, -3.069, 0.461, -3.14, 0.5236, 0.214, 0.536, 0.2717, 0.4719, -2.95, 0.4695, -3.069, 0.536, 0.2717, 0.533, 0.3684, 0.4389, -3.07, 0.4339, -2.951, 0.447, 0.3672, 0.463, 0.2707, 0.8647, 3.466, 0.8813, 3.414, 0.917, 7.218, 0.9123, 7.263, 0.5016, 0.5536, 0.5201, 0.4735, 0.8462, 3.647, 0.8518, 3.719, 0.5236, 0.214, 0.4946, 0.2136, 0.8984, 3.414, 0.8813, 3.414, 0.447, 0.3672, 0.4486, 0.4724, 0.9143, 3.646, 0.9193, 3.552, 0.481, 0.5832, 0.5016, 0.5536, 0.8518, 3.719, 0.8704, 3.746, 0.536, 0.2717, 0.5236, 0.214, 0.8813, 3.414, 0.8647, 3.466, 0.533, 0.3684, 0.536, 0.2717, 0.8647, 3.466, 0.8518, 3.553, 0.463, 0.2707, 0.447, 0.3672, 0.9193, 3.552, 0.9124, 3.465, 0.4618, 0.5529, 0.481, 0.5832, 0.8704, 3.746, 0.8957, 3.719, 0.5201, 0.4735, 0.533, 0.3684, 0.8518, 3.553, 0.8462, 3.647, 0.4706, 0.2564, 0.463, 0.2707, 0.9124, 3.465, 0.9087, 3.452, 0.9279, 7.418, 0.924, 7.48, 0.9258, 8.352, 0.9288, 8.295, 0.8518, 3.553, 0.8647, 3.466, 0.9123, 7.263, 0.9095, 7.337, 0.9124, 3.465, 0.9193, 3.552, 0.9288, 7.337, 0.9267, 7.262, 0.8957, 3.719, 0.8704, 3.746, 0.9183, 7.503, 0.924, 7.48, 0.8462, 3.647, 0.8518, 3.553, 0.9095, 7.337, 0.9096, 7.419, 0.9087, 3.452, 0.9124, 3.465, 0.9267, 7.262, 0.9256, 7.251, 0.9143, 3.646, 0.8957, 3.719, 0.924, 7.48, 0.9279, 7.418, 0.8518, 3.719, 0.8462, 3.647, 0.9096, 7.419, 0.9129, 7.48, 0.8813, 3.414, 0.8984, 3.414, 0.9223, 7.218, 0.917, 7.218, 0.9193, 3.552, 0.9143, 3.646, 0.9279, 7.418, 0.9288, 7.337, 0.8704, 3.746, 0.8518, 3.719, 0.9129, 7.48, 0.9183, 7.503, 0.9143, 8.22, 0.9164, 8.151, 0.9201, 9.044, 0.9184, 9.113, 0.9129, 7.48, 0.9096, 7.419, 0.9145, 8.295, 0.9171, 8.352, 0.917, 7.218, 0.9223, 7.218, 0.9243, 8.11, 0.9201, 8.11, 0.9288, 7.337, 0.9279, 7.418, 0.9288, 8.295, 0.9295, 8.22, 0.9183, 7.503, 0.9129, 7.48, 0.9171, 8.352, 0.9214, 8.374, 0.9123, 7.263, 0.917, 7.218, 0.9201, 8.11, 0.9164, 8.151, 0.9095, 7.337, 0.9123, 7.263, 0.9164, 8.151, 0.9143, 8.22, 0.9267, 7.262, 0.9288, 7.337, 0.9295, 8.22, 0.9278, 8.151, 0.924, 7.48, 0.9183, 7.503, 0.9214, 8.374, 0.9258, 8.352, 0.9096, 7.419, 0.9095, 7.337, 0.9143, 8.22, 0.9145, 8.295, 0.9256, 7.251, 0.9267, 7.262, 0.9278, 8.151, 0.9269, 8.141, 0.9312, 9.112, 0.9306, 9.187, 0.9315, 9.75, 0.9319, 9.681, 0.9278, 8.151, 0.9295, 8.22, 0.9312, 9.112, 0.9297, 9.043, 0.9258, 8.352, 0.9214, 8.374, 0.9245, 9.266, 0.9281, 9.245, 0.9145, 8.295, 0.9143, 8.22, 0.9184, 9.113, 0.9186, 9.188, 0.9269, 8.141, 0.9278, 8.151, 0.9297, 9.043, 0.929, 9.033, 0.9288, 8.295, 0.9258, 8.352, 0.9281, 9.245, 0.9306, 9.187, 0.9171, 8.352, 0.9145, 8.295, 0.9186, 9.188, 0.9209, 9.245, 0.9201, 8.11, 0.9243, 8.11, 0.9267, 9.003, 0.9232, 9.003, 0.9295, 8.22, 0.9288, 8.295, 0.9306, 9.187, 0.9312, 9.112, 0.9214, 8.374, 0.9171, 8.352, 0.9209, 9.245, 0.9245, 9.266, 0.9164, 8.151, 0.9201, 8.11, 0.9232, 9.003, 0.9201, 9.044, 0.9214, 9.682, 0.9228, 9.619, 0.9269, 10.49, 0.9259, 10.55, 0.9245, 9.266, 0.9209, 9.245, 0.9236, 9.803, 0.9265, 9.823, 0.9201, 9.044, 0.9232, 9.003, 0.9253, 9.581, 0.9228, 9.619, 0.9184, 9.113, 0.9201, 9.044, 0.9228, 9.619, 0.9214, 9.682, 0.9297, 9.043, 0.9312, 9.112, 0.9319, 9.681, 0.9307, 9.618, 0.9281, 9.245, 0.9245, 9.266, 0.9265, 9.823, 0.9295, 9.803, 0.9186, 9.188, 0.9184, 9.113, 0.9214, 9.682, 0.9217, 9.751, 0.929, 9.033, 0.9297, 9.043, 0.9307, 9.618, 0.9301, 9.609, 0.9306, 9.187, 0.9281, 9.245, 0.9295, 9.803, 0.9315, 9.75, 0.9209, 9.245, 0.9186, 9.188, 0.9217, 9.751, 0.9236, 9.803, 0.9232, 9.003, 0.9267, 9.003, 0.9282, 9.581, 0.9253, 9.581, 0.9276, 10.66, 0.9261, 10.61, 0.9296, 11.13, 0.9305, 11.17, 0.9307, 9.618, 0.9319, 9.681, 0.9339, 10.55, 0.9329, 10.49, 0.9295, 9.803, 0.9265, 9.823, 0.9298, 10.68, 0.9321, 10.66, 0.9217, 9.751, 0.9214, 9.682, 0.9259, 10.55, 0.9261, 10.61, 0.9301, 9.609, 0.9307, 9.618, 0.9329, 10.49, 0.9324, 10.48, 0.9315, 9.75, 0.9295, 9.803, 0.9321, 10.66, 0.9336, 10.61, 0.9236, 9.803, 0.9217, 9.751, 0.9261, 10.61, 0.9276, 10.66, 0.9253, 9.581, 0.9282, 9.581, 0.931, 10.46, 0.9288, 10.46, 0.9319, 9.681, 0.9315, 9.75, 0.9336, 10.61, 0.9339, 10.55, 0.9265, 9.823, 0.9236, 9.803, 0.9276, 10.66, 0.9298, 10.68, 0.9228, 9.619, 0.9253, 9.581, 0.9288, 10.46, 0.9269, 10.49, 0.9343, 11.35, 0.9347, 11.38, 0.9348, 11.42, 0.9344, 11.39, 0.9288, 10.46, 0.931, 10.46, 0.9326, 11.02, 0.9312, 11.02, 0.9339, 10.55, 0.9336, 10.61, 0.9342, 11.13, 0.9343, 11.09, 0.9298, 10.68, 0.9276, 10.66, 0.9305, 11.17, 0.9319, 11.18, 0.9269, 10.49, 0.9288, 10.46, 0.9312, 11.02, 0.93, 11.05, 0.9259, 10.55, 0.9269, 10.49, 0.93, 11.05, 0.9294, 11.09, 0.9329, 10.49, 0.9339, 10.55, 0.9343, 11.09, 0.9338, 11.05, 0.9321, 10.66, 0.9298, 10.68, 0.9319, 11.18, 0.9332, 11.17, 0.9261, 10.61, 0.9259, 10.55, 0.9294, 11.09, 0.9296, 11.13, 0.9324, 10.48, 0.9329, 10.49, 0.9338, 11.05, 0.9335, 11.04, 0.9336, 10.61, 0.9321, 10.66, 0.9332, 11.17, 0.9342, 11.13, 0.9314, 11.42, 0.9318, 11.39, 0.9326, 11.38, 0.9336, 11.38, 0.9338, 11.38, 0.934, 11.38, 0.9342, 11.39, 0.9344, 11.39, 0.9348, 11.42, 0.9347, 11.46, 0.9341, 11.48, 0.9331, 11.49, 0.9322, 11.48, 0.9316, 11.46, 0.934, 11.44, 0.933, 11.45, 0.9331, 11.49, 0.9341, 11.48, 0.9313, 11.42, 0.9312, 11.38, 0.9314, 11.42, 0.9316, 11.46, 0.9341, 11.35, 0.9343, 11.35, 0.9344, 11.39, 0.9342, 11.39, 0.9346, 11.42, 0.934, 11.44, 0.9341, 11.48, 0.9347, 11.46, 0.932, 11.44, 0.9313, 11.42, 0.9316, 11.46, 0.9322, 11.48, 0.9325, 11.33, 0.9335, 11.33, 0.9336, 11.38, 0.9326, 11.38, 0.9347, 11.38, 0.9346, 11.42, 0.9347, 11.46, 0.9348, 11.42, 0.933, 11.45, 0.932, 11.44, 0.9322, 11.48, 0.9331, 11.49, 0.9316, 11.35, 0.9325, 11.33, 0.9326, 11.38, 0.9318, 11.39, 0.9312, 11.38, 0.9316, 11.35, 0.9318, 11.39, 0.9314, 11.42, 0.4365, -7.477, 0.4323, -7.597, 0.4337, -8.009, 0.4371, -7.908, 0.4425, -7.432, 0.4486, -7.476, 0.4492, -7.456, 0.4424, -7.407, 0.4528, -7.896, 0.4473, -7.982, 0.4479, -8.026, 0.4541, -7.929, 0.4385, -7.793, 0.4404, -7.818, 0.44, -7.842, 0.4379, -7.814, 0.4489, -7.312, 0.4426, -7.268, 0.4425, -7.222, 0.4495, -7.272, 0.4486, -7.476, 0.4533, -7.595, 0.4545, -7.591, 0.4492, -7.456, 0.4473, -7.982, 0.4403, -7.982, 0.4399, -8.026, 0.4479, -8.026, 0.4476, -7.818, 0.4532, -7.732, 0.4545, -7.745, 0.4482, -7.842, 0.4533, -7.595, 0.4549, -7.752, 0.4564, -7.767, 0.4545, -7.591, 0.4365, -7.313, 0.4323, -7.433, 0.4309, -7.408, 0.4357, -7.273, 0.4357, -7.918, 0.4342, -7.897, 0.4331, -7.931, 0.4347, -7.955, 0.4495, -7.272, 0.4425, -7.222, 0.4424, -7.407, 0.4492, -7.456, 0.4545, -7.745, 0.4568, -7.582, 0.4564, -7.767, 0.4541, -7.929, 0.4549, -7.406, 0.4495, -7.272, 0.4492, -7.456, 0.4545, -7.591, 0.4482, -7.842, 0.4545, -7.745, 0.4541, -7.929, 0.4479, -8.026, 0.4568, -7.582, 0.4549, -7.406, 0.4545, -7.591, 0.4564, -7.767, 0.44, -7.842, 0.4482, -7.842, 0.4479, -8.026, 0.4399, -8.026, 0.4379, -7.814, 0.44, -7.842, 0.4399, -8.026, 0.4378, -7.998, 0.4298, -7.585, 0.4331, -7.746, 0.4331, -7.931, 0.4299, -7.769, 0.4309, -7.408, 0.4298, -7.585, 0.4299, -7.769, 0.431, -7.592, 0.4357, -7.273, 0.4309, -7.408, 0.431, -7.592, 0.4357, -7.457, 0.4425, -7.222, 0.4357, -7.273, 0.4357, -7.457, 0.4424, -7.407, 0.4323, -7.433, 0.4313, -7.59, 0.4298, -7.585, 0.4309, -7.408, 0.4365, -7.477, 0.4425, -7.432, 0.4424, -7.407, 0.4357, -7.457, 0.4323, -7.597, 0.4365, -7.477, 0.4357, -7.457, 0.431, -7.592, 0.4426, -7.268, 0.4365, -7.313, 0.4357, -7.273, 0.4425, -7.222, 0.4404, -7.818, 0.4476, -7.818, 0.4482, -7.842, 0.44, -7.842, 0.4313, -7.753, 0.4323, -7.597, 0.431, -7.592, 0.4299, -7.769, 0.4536, -7.431, 0.4489, -7.312, 0.4495, -7.272, 0.4549, -7.406, 0.4313, -7.59, 0.4343, -7.733, 0.4331, -7.746, 0.4298, -7.585, 0.4342, -7.897, 0.4313, -7.753, 0.4299, -7.769, 0.4331, -7.931, 0.4532, -7.732, 0.4553, -7.588, 0.4568, -7.582, 0.4545, -7.745, 0.4549, -7.752, 0.4528, -7.896, 0.4541, -7.929, 0.4564, -7.767, 0.4521, -8.14, 0.4508, -8.008, 0.4498, -8.632, 0.451, -8.764, 0.4533, -7.595, 0.4486, -7.476, 0.4471, -7.908, 0.4508, -8.008, 0.4403, -7.982, 0.4473, -7.982, 0.4459, -8.333, 0.4402, -8.334, 0.4323, -7.597, 0.4313, -7.753, 0.433, -8.141, 0.4337, -8.009, 0.4486, -7.476, 0.4425, -7.432, 0.442, -7.87, 0.4471, -7.908, 0.4473, -7.982, 0.4528, -7.896, 0.4503, -8.261, 0.4459, -8.333, 0.4528, -7.896, 0.4549, -7.752, 0.4521, -8.14, 0.4503, -8.261, 0.4313, -7.753, 0.4342, -7.897, 0.4354, -8.262, 0.433, -8.141, 0.4425, -7.432, 0.4365, -7.477, 0.4371, -7.908, 0.442, -7.87, 0.4549, -7.752, 0.4533, -7.595, 0.4508, -8.008, 0.4521, -8.14, 0.4384, -7.957, 0.4403, -7.982, 0.4402, -8.334, 0.4387, -8.313, 0.9294, 11.09, 0.93, 11.05, 0.9309, 11.22, 0.9305, 11.26, 0.93, 11.05, 0.9312, 11.02, 0.9319, 11.2, 0.9309, 11.22, 0.9319, 11.18, 0.9305, 11.17, 0.9314, 11.32, 0.9325, 11.33, 0.9343, 11.09, 0.9342, 11.13, 0.9344, 11.29, 0.9346, 11.26, 0.9312, 11.02, 0.9326, 11.02, 0.9331, 11.2, 0.9319, 11.2, 0.9305, 11.17, 0.9296, 11.13, 0.9306, 11.29, 0.9314, 11.32, 0.9342, 11.13, 0.9332, 11.17, 0.9337, 11.32, 0.9344, 11.29, 0.9335, 11.04, 0.9338, 11.05, 0.9341, 11.22, 0.9338, 11.21, 0.9296, 11.13, 0.9294, 11.09, 0.9305, 11.26, 0.9306, 11.29, 0.9332, 11.17, 0.9319, 11.18, 0.9325, 11.33, 0.9337, 11.32, 0.9338, 11.05, 0.9343, 11.09, 0.9346, 11.26, 0.9341, 11.22, 0.9305, 11.26, 0.9309, 11.22, 0.9314, 11.31, 0.931, 11.34, 0.9309, 11.22, 0.9319, 11.2, 0.9323, 11.29, 0.9314, 11.31, 0.9325, 11.33, 0.9314, 11.32, 0.9318, 11.4, 0.9328, 11.41, 0.9346, 11.26, 0.9344, 11.29, 0.9346, 11.37, 0.9347, 11.34, 0.9319, 11.2, 0.9331, 11.2, 0.9333, 11.29, 0.9323, 11.29, 0.9314, 11.32, 0.9306, 11.29, 0.9311, 11.38, 0.9318, 11.4, 0.9344, 11.29, 0.9337, 11.32, 0.9339, 11.4, 0.9346, 11.37, 0.9338, 11.21, 0.9341, 11.22, 0.9342, 11.31, 0.934, 11.3, 0.9306, 11.29, 0.9305, 11.26, 0.931, 11.34, 0.9311, 11.38, 0.9337, 11.32, 0.9325, 11.33, 0.9328, 11.41, 0.9339, 11.4, 0.9341, 11.22, 0.9346, 11.26, 0.9347, 11.34, 0.9342, 11.31, 0.9311, 11.37, 0.9316, 11.34, 0.9316, 11.35, 0.9312, 11.38, 0.9316, 11.34, 0.9324, 11.32, 0.9325, 11.33, 0.9316, 11.35, 0.9329, 11.44, 0.932, 11.43, 0.932, 11.44, 0.933, 11.45, 0.9347, 11.37, 0.9346, 11.41, 0.9346, 11.42, 0.9347, 11.38, 0.9324, 11.32, 0.9334, 11.32, 0.9335, 11.33, 0.9325, 11.33, 0.932, 11.43, 0.9313, 11.41, 0.9313, 11.42, 0.932, 11.44, 0.9346, 11.41, 0.9339, 11.43, 0.934, 11.44, 0.9346, 11.42, 0.934, 11.3, 0.9342, 11.31, 0.9346, 11.27, 0.9344, 11.26, 0.9313, 11.41, 0.9311, 11.37, 0.9312, 11.38, 0.9313, 11.42, 0.9339, 11.43, 0.9329, 11.44, 0.933, 11.45, 0.934, 11.44, 0.9343, 11.34, 0.9347, 11.37, 0.9347, 11.38, 0.9343, 11.35, 0.9344, 11.3, 0.9347, 11.3, 0.9347, 11.31, 0.9345, 11.31, 0.9337, 11.34, 0.9335, 11.33, 0.9338, 11.29, 0.9341, 11.3, 0.9343, 11.34, 0.9343, 11.35, 0.9347, 11.31, 0.9347, 11.3, 0.9334, 11.3, 0.9333, 11.29, 0.9337, 11.25, 0.9337, 11.26, 0.9346, 11.28, 0.9346, 11.27, 0.9346, 11.27, 0.9346, 11.28, 0.9338, 11.28, 0.9338, 11.29, 0.9338, 11.29, 0.9338, 11.28, 0.934, 11.26, 0.9337, 11.25, 0.9337, 11.25, 0.934, 11.26, 0.9345, 11.31, 0.9347, 11.31, 0.9347, 11.31, 0.9345, 11.31, 0.9346, 11.28, 0.9346, 11.27, 0.9346, 11.27, 0.9346, 11.28, 0.9338, 11.28, 0.9338, 11.29, 0.9338, 11.29, 0.9338, 11.28, 0.934, 11.26, 0.9337, 11.25, 0.9337, 11.25, 0.934, 11.26, 0.9345, 11.31, 0.9347, 11.31, 0.9347, 11.31, 0.9345, 11.31, 0.9337, 11.26, 0.9338, 11.27, 0.9338, 11.27, 0.9337, 11.26, 0.9347, 11.3, 0.9346, 11.29, 0.9346, 11.29, 0.9347, 11.3, 0.9337, 11.26, 0.9338, 11.27, 0.9338, 11.27, 0.9337, 11.26, 0.9347, 11.3, 0.9346, 11.29, 0.9346, 11.29, 0.9347, 11.3, 0.9334, 11.32, 0.9334, 11.31, 0.9338, 11.27, 0.9338, 11.28, 0.9343, 11.32, 0.9343, 11.33, 0.9346, 11.29, 0.9346, 11.28, 0.9344, 11.28, 0.9346, 11.28, 0.9346, 11.29, 0.9344, 11.29, 0.9343, 11.32, 0.9347, 11.35, 0.9347, 11.36, 0.9343, 11.33, 0.9339, 11.41, 0.9329, 11.42, 0.9329, 11.43, 0.9339, 11.42, 0.9312, 11.39, 0.931, 11.35, 0.9311, 11.36, 0.9312, 11.4, 0.9346, 11.38, 0.9339, 11.41, 0.9339, 11.42, 0.9346, 11.4, 0.9319, 11.41, 0.9312, 11.39, 0.9312, 11.4, 0.9319, 11.42, 0.9323, 11.3, 0.9334, 11.3, 0.9334, 11.31, 0.9324, 11.31, 0.9347, 11.35, 0.9346, 11.38, 0.9346, 11.4, 0.9347, 11.36, 0.9329, 11.42, 0.9319, 11.41, 0.9319, 11.42, 0.9329, 11.43, 0.9315, 11.32, 0.9323, 11.3, 0.9324, 11.31, 0.9315, 11.33, 0.931, 11.35, 0.9315, 11.32, 0.9315, 11.33, 0.9311, 11.36, 0.934, 11.28, 0.934, 11.27, 0.934, 11.27, 0.934, 11.28, 0.9341, 11.3, 0.9343, 11.3, 0.9343, 11.3, 0.9341, 11.3, 0.9344, 11.26, 0.9342, 11.26, 0.9342, 11.26, 0.9344, 11.26, 0.9341, 11.3, 0.9343, 11.3, 0.9343, 11.3, 0.9341, 11.3, 0.9344, 11.26, 0.9342, 11.26, 0.9342, 11.26, 0.9344, 11.26, 0.9341, 11.35, 0.9339, 11.34, 0.9343, 11.3, 0.9345, 11.31, 0.9341, 11.29, 0.9342, 11.29, 0.9343, 11.3, 0.9341, 11.3, 0.9336, 11.29, 0.9338, 11.3, 0.9342, 11.26, 0.934, 11.26, 0.9334, 11.21, 0.9336, 11.21, 0.9338, 11.3, 0.9336, 11.29, 0.9329, 11.03, 0.9332, 11.03, 0.9336, 11.21, 0.9334, 11.21, 0.4357, -7.918, 0.4372, -7.94, 0.4378, -8.298, 0.4366, -8.28, 0.4348, -7.77, 0.4365, -7.794, 0.4364, -7.979, 0.4347, -7.955, 0.4384, -7.957, 0.4372, -7.94, 0.4364, -7.979, 0.4378, -7.998, 0.4358, -7.755, 0.4373, -7.776, 0.4365, -7.794, 0.4348, -7.77, 0.9337, 11.34, 0.9339, 11.34, 0.934, 11.38, 0.9338, 11.38, 0.9316, 10.47, 0.932, 10.48, 0.9332, 11.03, 0.9329, 11.03, 0.929, 9.592, 0.9295, 9.599, 0.932, 10.48, 0.9316, 10.47, 0.9276, 9.015, 0.9282, 9.023, 0.9295, 9.599, 0.929, 9.592, 0.9253, 8.122, 0.926, 8.13, 0.9282, 9.023, 0.9276, 9.015, 0.9236, 7.231, 0.9245, 7.24, 0.926, 8.13, 0.9253, 8.122, 0.9024, 3.429, 0.9052, 3.439, 0.9245, 7.24, 0.9236, 7.231, 0.4849, 0.2306, 0.4785, 0.2422, 0.9052, 3.439, 0.9024, 3.429, 0.4461, -3.119, 0.444, -3.105, 0.4785, 0.2422, 0.4849, 0.2306, 0.442, -4.34, 0.44, -4.323, 0.444, -3.105, 0.4461, -3.119, 0.4394, -6.526, 0.4379, -6.509, 0.44, -4.323, 0.442, -4.34, 0.4393, -6.722, 0.4379, -6.705, 0.4379, -6.509, 0.4394, -6.526, 0.4392, -6.851, 0.4378, -6.834, 0.4379, -6.705, 0.4393, -6.722, 0.4391, -6.966, 0.4378, -6.949, 0.4366, -7.007, 0.4382, -7.028, 0.4382, -7.028, 0.4366, -7.007, 0.4367, -6.872, 0.4383, -6.892, 0.4361, -6.812, 0.4378, -6.834, 0.4367, -6.872, 0.4346, -6.846, 0.4391, -6.966, 0.4378, -6.949, 0.4378, -6.949, 0.4391, -6.966, 0.4361, -6.812, 0.4378, -6.834, 0.4378, -6.834, 0.4361, -6.812, 0.4358, -7.755, 0.4361, -6.927, 0.4378, -6.949, 0.4373, -7.776, 0.934, 11.28, 0.9342, 11.28, 0.9342, 11.29, 0.9341, 11.29, 0.9335, 11.33, 0.9334, 11.32, 0.9338, 11.28, 0.9338, 11.29, 0.9347, 11.31, 0.9347, 11.3, 0.9347, 11.3, 0.9347, 11.31, 0.9347, 11.31, 0.9347, 11.3, 0.9347, 11.3, 0.9347, 11.31, 0.9338, 11.27, 0.9338, 11.28, 0.9338, 11.28, 0.9338, 11.27, 0.9338, 11.27, 0.9338, 11.28, 0.9338, 11.28, 0.9338, 11.27, 0.9343, 11.33, 0.9343, 11.34, 0.9347, 11.3, 0.9346, 11.29, 0.9344, 11.29, 0.9346, 11.29, 0.9347, 11.3, 0.9344, 11.3, 0.9343, 11.33, 0.9347, 11.36, 0.9347, 11.37, 0.9343, 11.34, 0.9339, 11.42, 0.9329, 11.43, 0.9329, 11.44, 0.9339, 11.43, 0.9312, 11.4, 0.9311, 11.36, 0.9311, 11.37, 0.9313, 11.41, 0.9346, 11.4, 0.9339, 11.42, 0.9339, 11.43, 0.9346, 11.41, 0.9319, 11.42, 0.9312, 11.4, 0.9313, 11.41, 0.932, 11.43, 0.9324, 11.31, 0.9334, 11.31, 0.9334, 11.32, 0.9324, 11.32, 0.9347, 11.36, 0.9346, 11.4, 0.9346, 11.41, 0.9347, 11.37, 0.9329, 11.43, 0.9319, 11.42, 0.932, 11.43, 0.9329, 11.44, 0.9315, 11.33, 0.9324, 11.31, 0.9324, 11.32, 0.9316, 11.34, 0.9311, 11.36, 0.9315, 11.33, 0.9316, 11.34, 0.9311, 11.37, 0.934, 11.26, 0.9342, 11.26, 0.9342, 11.27, 0.934, 11.27, 0.931, 11.34, 0.9314, 11.31, 0.9315, 11.32, 0.931, 11.35, 0.9314, 11.31, 0.9323, 11.29, 0.9323, 11.3, 0.9315, 11.32, 0.9328, 11.41, 0.9318, 11.4, 0.9319, 11.41, 0.9329, 11.42, 0.9347, 11.34, 0.9346, 11.37, 0.9346, 11.38, 0.9347, 11.35, 0.9323, 11.29, 0.9333, 11.29, 0.9334, 11.3, 0.9323, 11.3, 0.9318, 11.4, 0.9311, 11.38, 0.9312, 11.39, 0.9319, 11.41, 0.9346, 11.37, 0.9339, 11.4, 0.9339, 11.41, 0.9346, 11.38, 0.9311, 11.38, 0.931, 11.34, 0.931, 11.35, 0.9312, 11.39, 0.9339, 11.4, 0.9328, 11.41, 0.9329, 11.42, 0.9339, 11.41, 0.9342, 11.31, 0.9347, 11.34, 0.9347, 11.35, 0.9343, 11.32, 0.9344, 11.26, 0.9346, 11.27, 0.9346, 11.28, 0.9344, 11.28, 0.9342, 11.31, 0.9343, 11.32, 0.9346, 11.28, 0.9346, 11.27, 0.9337, 11.25, 0.9337, 11.26, 0.9337, 11.26, 0.9337, 11.25, 0.9337, 11.25, 0.9337, 11.26, 0.9337, 11.26, 0.9337, 11.25, 0.9346, 11.29, 0.9346, 11.28, 0.9346, 11.28, 0.9346, 11.29, 0.9346, 11.29, 0.9346, 11.28, 0.9346, 11.28, 0.9346, 11.29, 0.9334, 11.31, 0.9334, 11.3, 0.9337, 11.26, 0.9338, 11.27, 0.9337, 11.25, 0.934, 11.26, 0.934, 11.27, 0.9337, 11.26, 0.9338, 11.27, 0.934, 11.28, 0.9341, 11.29, 0.9338, 11.28, 0.4412, -6.991, 0.4391, -6.966, 0.4391, -6.966, 0.4412, -6.991, 0.4407, -7.058, 0.4382, -7.028, 0.4383, -6.892, 0.4408, -6.922, 0.4412, -6.991, 0.4391, -6.966, 0.4382, -7.028, 0.4407, -7.058, 0.4413, -6.876, 0.4392, -6.851, 0.4393, -6.722, 0.4414, -6.747, 0.4414, -6.747, 0.4393, -6.722, 0.4394, -6.526, 0.4416, -6.551, 0.4416, -6.551, 0.4394, -6.526, 0.442, -4.34, 0.445, -4.366, 0.445, -4.366, 0.442, -4.34, 0.4461, -3.119, 0.4492, -3.14, 0.4492, -3.14, 0.4461, -3.119, 0.4849, 0.2306, 0.4946, 0.2136, 0.4946, 0.2136, 0.4849, 0.2306, 0.9024, 3.429, 0.8984, 3.414, 0.8984, 3.414, 0.9024, 3.429, 0.9236, 7.231, 0.9223, 7.218, 0.9223, 7.218, 0.9236, 7.231, 0.9253, 8.122, 0.9243, 8.11, 0.9243, 8.11, 0.9253, 8.122, 0.9276, 9.015, 0.9267, 9.003, 0.9267, 9.003, 0.9276, 9.015, 0.929, 9.592, 0.9282, 9.581, 0.9282, 9.581, 0.929, 9.592, 0.9316, 10.47, 0.931, 10.46, 0.931, 10.46, 0.9316, 10.47, 0.9329, 11.03, 0.9326, 11.02, 0.9335, 11.33, 0.9337, 11.34, 0.9338, 11.38, 0.9336, 11.38, 0.4403, -7.982, 0.4384, -7.957, 0.4378, -7.998, 0.4399, -8.026, 0.9326, 11.02, 0.9329, 11.03, 0.9334, 11.21, 0.9331, 11.2, 0.9331, 11.2, 0.9334, 11.21, 0.9336, 11.29, 0.9333, 11.29, 0.9333, 11.29, 0.9336, 11.29, 0.934, 11.26, 0.9337, 11.25, 0.9338, 11.28, 0.9341, 11.29, 0.9341, 11.3, 0.9338, 11.29, 0.9338, 11.29, 0.9341, 11.3, 0.9341, 11.3, 0.9338, 11.29, 0.9338, 11.29, 0.9341, 11.3, 0.9341, 11.3, 0.9338, 11.29, 0.9337, 11.26, 0.934, 11.27, 0.934, 11.28, 0.9338, 11.27, 0.9342, 11.26, 0.934, 11.26, 0.934, 11.26, 0.9342, 11.26, 0.9342, 11.26, 0.934, 11.26, 0.934, 11.26, 0.9342, 11.26, 0.9339, 11.34, 0.9337, 11.34, 0.9341, 11.3, 0.9343, 11.3, 0.4372, -7.94, 0.4384, -7.957, 0.4387, -8.313, 0.4378, -8.298, 0.4365, -7.794, 0.4379, -7.814, 0.4378, -7.998, 0.4364, -7.979, 0.4373, -7.776, 0.4385, -7.793, 0.4379, -7.814, 0.4365, -7.794, 0.4378, -6.834, 0.4392, -6.851, 0.4383, -6.892, 0.4367, -6.872, 0.4378, -6.834, 0.4392, -6.851, 0.4392, -6.851, 0.4378, -6.834, 0.4373, -7.776, 0.4378, -6.949, 0.4391, -6.966, 0.4385, -7.793, 0.9342, 11.26, 0.9344, 11.26, 0.9344, 11.28, 0.9342, 11.27, 0.9342, 11.28, 0.9344, 11.29, 0.9344, 11.3, 0.9342, 11.29, 0.4343, -7.733, 0.4344, -6.906, 0.4361, -6.927, 0.4358, -7.755, 0.4344, -6.791, 0.4361, -6.812, 0.4361, -6.812, 0.4344, -6.791, 0.4344, -6.791, 0.4361, -6.812, 0.4346, -6.846, 0.4326, -6.821, 0.4343, -7.733, 0.4358, -7.755, 0.4348, -7.77, 0.4331, -7.746, 0.4331, -7.746, 0.4348, -7.77, 0.4347, -7.955, 0.4331, -7.931, 0.4342, -7.897, 0.4357, -7.918, 0.4366, -8.28, 0.4354, -8.262, 0.9343, 11.35, 0.9341, 11.35, 0.9345, 11.31, 0.9347, 11.31, 0.9346, 11.27, 0.9344, 11.26, 0.9344, 11.26, 0.9346, 11.27, 0.9346, 11.27, 0.9344, 11.26, 0.9344, 11.26, 0.9346, 11.27, 0.9342, 11.27, 0.9344, 11.28, 0.9344, 11.29, 0.9342, 11.28, 0.9343, 11.3, 0.9345, 11.31, 0.9345, 11.31, 0.9343, 11.3, 0.9343, 11.3, 0.9345, 11.31, 0.9345, 11.31, 0.9343, 11.3, 0.9342, 11.29, 0.9344, 11.3, 0.9345, 11.31, 0.9343, 11.3, 0.9338, 11.3, 0.934, 11.3, 0.9344, 11.26, 0.9342, 11.26, 0.9336, 11.21, 0.9338, 11.21, 0.934, 11.3, 0.9338, 11.3, 0.9332, 11.03, 0.9335, 11.04, 0.9338, 11.21, 0.9336, 11.21, 0.4372, -7.94, 0.4357, -7.918, 0.4347, -7.955, 0.4364, -7.979, 0.9339, 11.34, 0.9341, 11.35, 0.9342, 11.39, 0.934, 11.38, 0.932, 10.48, 0.9324, 10.48, 0.9335, 11.04, 0.9332, 11.03, 0.9295, 9.599, 0.9301, 9.609, 0.9324, 10.48, 0.932, 10.48, 0.9282, 9.023, 0.929, 9.033, 0.9301, 9.609, 0.9295, 9.599, 0.926, 8.13, 0.9269, 8.141, 0.929, 9.033, 0.9282, 9.023, 0.9245, 7.24, 0.9256, 7.251, 0.9269, 8.141, 0.926, 8.13, 0.9052, 3.439, 0.9087, 3.452, 0.9256, 7.251, 0.9245, 7.24, 0.4785, 0.2422, 0.4706, 0.2564, 0.9087, 3.452, 0.9052, 3.439, 0.444, -3.105, 0.4414, -3.088, 0.4706, 0.2564, 0.4785, 0.2422, 0.44, -4.323, 0.4375, -4.302, 0.4414, -3.088, 0.444, -3.105, 0.4379, -6.509, 0.4362, -6.487, 0.4375, -4.302, 0.44, -4.323, 0.4379, -6.705, 0.4362, -6.684, 0.4362, -6.487, 0.4379, -6.509, 0.4378, -6.834, 0.4361, -6.812, 0.4362, -6.684, 0.4379, -6.705, 0.4378, -6.949, 0.4361, -6.927, 0.4346, -6.982, 0.4366, -7.007, 0.4366, -7.007, 0.4346, -6.982, 0.4346, -6.846, 0.4367, -6.872, 0.4378, -6.949, 0.4361, -6.927, 0.4361, -6.927, 0.4378, -6.949, 0.934, 11.27, 0.9342, 11.27, 0.9515, 3.412, 0.9514, 3.408, 0.934, 11.27, 0.9342, 11.27, 0.9342, 11.27, 0.934, 11.27, 0.9342, 11.27, 0.9342, 11.28, 0.9342, 11.28, 0.9342, 11.27, 0.9342, 11.28, 0.934, 11.28, 0.934, 11.28, 0.9342, 11.28, 0.9514, 3.408, 0.9515, 3.412, 0.9515, 3.423, 0.9514, 3.419, 0.9342, 11.27, 0.9342, 11.28, 0.9515, 3.423, 0.9515, 3.412, 0.9342, 11.28, 0.934, 11.28, 0.9514, 3.419, 0.9515, 3.423, 0.4024, -4.3, 0.4026, -4.105, 0.4026, -4.105, 0.4024, -4.3, 0.3925, -4.898, 0.3984, -4.923, 0.3958, -4.917, 0.3897, -4.892, 0.3998, -3.682, 0.4034, -3.787, 0.4008, -3.781, 0.3971, -3.676, 0.3932, -4.439, 0.3954, -4.555, 0.3954, -4.555, 0.3932, -4.439, 0.3954, -4.555, 0.3982, -4.567, 0.3982, -4.567, 0.3954, -4.555, 0.3962, -3.926, 0.3937, -4.065, 0.3937, -4.065, 0.3962, -3.926, 0.4026, -4.105, 0.4015, -3.949, 0.4015, -3.949, 0.4026, -4.105, 0.3982, -4.567, 0.4008, -4.472, 0.4008, -4.472, 0.3982, -4.567, 0.3937, -4.065, 0.3925, -4.257, 0.3925, -4.257, 0.3937, -4.065, 0.4015, -3.949, 0.3992, -3.882, 0.3992, -3.882, 0.4015, -3.949, 0.4008, -4.472, 0.4024, -4.3, 0.4024, -4.3, 0.4008, -4.472, 0.3925, -4.257, 0.3932, -4.439, 0.3932, -4.439, 0.3925, -4.257, 0.3992, -3.882, 0.3962, -3.926, 0.3962, -3.926, 0.3992, -3.882, 0.3968, -4.564, 0.3994, -4.469, 0.3994, -4.469, 0.3968, -4.564, 0.3954, -4.555, 0.3982, -4.567, 0.3968, -4.564, 0.3939, -4.552, 0.3922, -4.062, 0.391, -4.254, 0.391, -4.254, 0.3922, -4.062, 0.4001, -3.946, 0.3978, -3.879, 0.3978, -3.879, 0.4001, -3.946, 0.3994, -4.469, 0.401, -4.296, 0.401, -4.296, 0.3994, -4.469, 0.391, -4.254, 0.3917, -4.436, 0.3917, -4.436, 0.391, -4.254, 0.3978, -3.879, 0.3948, -3.923, 0.3948, -3.923, 0.3978, -3.879, 0.401, -4.296, 0.4013, -4.102, 0.4013, -4.102, 0.401, -4.296, 0.3917, -4.436, 0.3939, -4.552, 0.3939, -4.552, 0.3917, -4.436, 0.3939, -4.552, 0.3968, -4.564, 0.3968, -4.564, 0.3939, -4.552, 0.3948, -3.923, 0.3922, -4.062, 0.3922, -4.062, 0.3948, -3.923, 0.4013, -4.102, 0.4001, -3.946, 0.4001, -3.946, 0.4013, -4.102, 0.3955, -4.273, 0.396, -4.3, 0.388, -4.273, 0.3875, -4.25, 0.396, -4.3, 0.3966, -4.302, 0.3886, -4.276, 0.388, -4.273, 0.451, -8.764, 0.4498, -8.632, 0.4456, -8.849, 0.4462, -8.919, 0.4354, -8.262, 0.4366, -8.28, 0.4363, -8.904, 0.4352, -8.886, 0.4402, -8.334, 0.4459, -8.333, 0.4451, -8.958, 0.4397, -8.958, 0.4508, -8.008, 0.4471, -7.908, 0.4463, -8.532, 0.4498, -8.632, 0.4459, -8.333, 0.4503, -8.261, 0.4493, -8.885, 0.4451, -8.958, 0.4471, -7.908, 0.442, -7.87, 0.4415, -8.495, 0.4463, -8.532, 0.442, -7.87, 0.4371, -7.908, 0.4369, -8.533, 0.4415, -8.495, 0.4371, -7.908, 0.4337, -8.009, 0.4337, -8.633, 0.4369, -8.533, 0.4337, -8.009, 0.433, -8.141, 0.433, -8.765, 0.4337, -8.633, 0.4366, -8.28, 0.4378, -8.298, 0.4375, -8.922, 0.4363, -8.904, 0.433, -8.141, 0.4354, -8.262, 0.4352, -8.886, 0.433, -8.765, 0.4503, -8.261, 0.4521, -8.14, 0.451, -8.764, 0.4493, -8.885, 0.4378, -8.298, 0.4387, -8.313, 0.4384, -8.937, 0.4375, -8.922, 0.4387, -8.313, 0.4402, -8.334, 0.4397, -8.958, 0.4384, -8.937, 0.4452, -8.984, 0.4462, -8.919, 0.4456, -8.849, 0.4437, -8.795, 0.4412, -8.776, 0.4387, -8.796, 0.437, -8.85, 0.4367, -8.92, 0.4379, -8.985, 0.4385, -8.994, 0.439, -9.004, 0.4395, -9.012, 0.4402, -9.023, 0.443, -9.023, 0.4397, -8.958, 0.4451, -8.958, 0.443, -9.023, 0.4402, -9.023, 0.4498, -8.632, 0.4463, -8.532, 0.4437, -8.795, 0.4456, -8.849, 0.4451, -8.958, 0.4493, -8.885, 0.4452, -8.984, 0.443, -9.023, 0.4463, -8.532, 0.4415, -8.495, 0.4412, -8.776, 0.4437, -8.795, 0.4363, -8.904, 0.4375, -8.922, 0.439, -9.004, 0.4385, -8.994, 0.4415, -8.495, 0.4369, -8.533, 0.4387, -8.796, 0.4412, -8.776, 0.4375, -8.922, 0.4384, -8.937, 0.4395, -9.012, 0.439, -9.004, 0.4369, -8.533, 0.4337, -8.633, 0.437, -8.85, 0.4387, -8.796, 0.4352, -8.886, 0.4363, -8.904, 0.4385, -8.994, 0.4379, -8.985, 0.4337, -8.633, 0.433, -8.765, 0.4367, -8.92, 0.437, -8.85, 0.433, -8.765, 0.4352, -8.886, 0.4379, -8.985, 0.4367, -8.92, 0.4493, -8.885, 0.451, -8.764, 0.4462, -8.919, 0.4452, -8.984, 0.4384, -8.937, 0.4397, -8.958, 0.4402, -9.023, 0.4395, -9.012])
me_walec_001.materials.append(mat_material_001)
me_walec_001.use_remesh_fix_poles = True
me_walec_001.use_remesh_preserve_attributes = False
me_walec_001.update()
me_walec_002 = bpy.data.meshes.new('Walec.002')
me_walec_002.from_pydata([(-6.378, 0.694, 2.736), (-5.735, 4.429, 2.74), (-5.867, 0.5197, 2.895), (-5.223, 4.255, 2.899), (-5.517, 0.4002, 3.321), (-4.874, 4.135, 3.325), (-5.442, 0.3734, 3.878), (-4.798, 4.108, 3.882), (-5.664, 0.4478, 4.391), (-5.02, 4.183, 4.395), (-6.113, 0.5998, 4.696), (-5.469, 4.335, 4.699), (-6.646, 0.7812, 4.696), (-6.003, 4.516, 4.699), (-7.095, 0.9343, 4.391), (-6.451, 4.669, 4.395), (-7.316, 1.011, 3.878), (-6.672, 4.745, 3.882), (-7.24, 0.9857, 3.321), (-6.596, 4.721, 3.325), (-6.89, 0.8678, 2.895), (-6.247, 4.603, 2.899), (-6.486, 0.3765, 2.308), (-5.756, 0.1278, 2.535), (-5.258, -0.04281, 3.143), (-5.15, -0.08108, 3.939), (-5.466, 0.02513, 4.67), (-6.107, 0.2421, 5.105), (-6.869, 0.5009, 5.105), (-7.509, 0.7195, 4.67), (-7.825, 0.8283, 3.939), (-7.716, 0.7929, 3.143), (-7.217, 0.6245, 2.535), (-6.695, -0.2383, 3.038), (-6.339, -0.3596, 3.149), (-6.096, -0.4428, 3.445), (-6.043, -0.4615, 3.833), (-6.198, -0.4097, 4.19), (-6.51, -0.3039, 4.402), (-6.882, -0.1776, 4.402), (-7.194, -0.07102, 4.19), (-7.348, -0.01793, 3.833), (-7.295, -0.0352, 3.445), (-7.052, -0.1174, 3.149), (-6.695, -0.237, 2.307), (-5.964, -0.4857, 2.534), (-5.466, -0.6563, 3.141), (-5.358, -0.6946, 3.937), (-5.675, -0.5884, 4.669), (-6.316, -0.3714, 5.104), (-7.077, -0.1126, 5.104), (-7.718, 0.1059, 4.669), (-8.033, 0.2148, 3.937), (-7.925, 0.1794, 3.141), (-7.426, 0.01097, 2.534), (-6.748, -0.3931, 2.307), (-6.017, -0.6419, 2.533), (-5.519, -0.8125, 3.141), (-5.411, -0.8507, 3.937), (-5.728, -0.7445, 4.669), (-6.369, -0.5275, 5.103), (-7.13, -0.2687, 5.103), (-7.771, -0.05017, 4.669), (-8.086, 0.05867, 3.937), (-7.978, 0.02327, 3.141), (-7.479, -0.1451, 2.533), (-6.748, -0.3937, 2.635), (-6.185, -0.5853, 2.809), (-5.802, -0.7167, 3.277), (-5.719, -0.7462, 3.89), (-5.962, -0.6644, 4.454), (-6.456, -0.4972, 4.789), (-7.043, -0.2979, 4.789), (-7.536, -0.1295, 4.454), (-7.779, -0.04569, 3.89), (-7.695, -0.07297, 3.277), (-7.311, -0.2027, 2.809), (-6.695, -0.2376, 2.635), (-6.132, -0.4292, 2.809), (-5.749, -0.5606, 3.278), (-5.665, -0.5901, 3.891), (-5.909, -0.5083, 4.454), (-6.403, -0.3411, 4.789), (-6.99, -0.1417, 4.789), (-7.483, 0.02658, 4.454), (-7.726, 0.1104, 3.891), (-7.642, 0.08315, 3.278), (-7.258, -0.04658, 2.809), (-6.695, -0.2383, 3.038), (-6.339, -0.3596, 3.149), (-6.096, -0.4428, 3.445), (-6.043, -0.4615, 3.833), (-6.198, -0.4097, 4.19), (-6.51, -0.3039, 4.402), (-6.882, -0.1776, 4.402), (-7.194, -0.07102, 4.19), (-7.348, -0.01793, 3.833), (-7.295, -0.0352, 3.445), (-7.052, -0.1174, 3.149), (-6.722, -0.3174, 3.038), (-6.366, -0.4387, 3.148), (-6.123, -0.5219, 3.445), (-6.07, -0.5406, 3.833), (-6.225, -0.4888, 4.19), (-6.537, -0.383, 4.402), (-6.909, -0.2567, 4.402), (-7.221, -0.1501, 4.19), (-7.375, -0.09703, 3.833), (-7.322, -0.1143, 3.445), (-7.079, -0.1965, 3.148), (-6.722, -0.3184, 3.577), (-6.642, -0.3458, 3.602), (-6.587, -0.3646, 3.669), (-6.575, -0.3688, 3.757), (-6.61, -0.3571, 3.837), (-6.681, -0.3332, 3.885), (-6.765, -0.3046, 3.885), (-6.835, -0.2805, 3.837), (-6.87, -0.2685, 3.757), (-6.858, -0.2724, 3.669), (-6.803, -0.291, 3.602), (-6.722, -0.3174, 3.038), (-6.366, -0.4387, 3.148), (-6.123, -0.5219, 3.445), (-6.07, -0.5406, 3.833), (-6.225, -0.4888, 4.19), (-6.537, -0.383, 4.402), (-6.909, -0.2567, 4.402), (-7.221, -0.1501, 4.19), (-7.375, -0.09703, 3.833), (-7.322, -0.1143, 3.445), (-7.079, -0.1965, 3.148), (-6.879, -0.78, 3.592), (-6.807, -0.8045, 3.615), (-6.758, -0.8213, 3.675), (-6.748, -0.8251, 3.753), (-6.779, -0.8146, 3.825), (-6.842, -0.7932, 3.868), (-6.917, -0.7677, 3.868), (-6.98, -0.7461, 3.825), (-7.011, -0.7354, 3.753), (-7.001, -0.7389, 3.675), (-6.951, -0.7555, 3.615)], [], [(0, 1, 3, 2), (2, 3, 5, 4), (4, 5, 7, 6), (6, 7, 9, 8), (8, 9, 11, 10), (10, 11, 13, 12), (12, 13, 15, 14), (14, 15, 17, 16), (16, 17, 19, 18), (3, 1, 21, 19, 17, 15, 13, 11, 9, 7, 5), (18, 19, 21, 20), (20, 21, 1, 0), (8, 10, 27, 26), (26, 27, 49, 48), (6, 8, 26, 25), (0, 2, 23, 22), (4, 6, 25, 24), (20, 0, 22, 32), (2, 4, 24, 23), (18, 20, 32, 31), (16, 18, 31, 30), (14, 16, 30, 29), (12, 14, 29, 28), (10, 12, 28, 27), (23, 24, 46, 45), (30, 31, 53, 52), (27, 28, 50, 49), (24, 25, 47, 46), (31, 32, 54, 53), (28, 29, 51, 50), (25, 26, 48, 47), (32, 22, 44, 54), (22, 23, 45, 44), (29, 30, 52, 51), (86, 85, 74, 75), (78, 77, 66, 67), (51, 52, 63, 62), (85, 84, 73, 74), (50, 51, 62, 61), (84, 83, 72, 73), (49, 50, 61, 60), (48, 49, 60, 59), (82, 81, 70, 71), (67, 66, 55, 56), (68, 67, 56, 57), (69, 68, 57, 58), (70, 69, 58, 59), (71, 70, 59, 60), (72, 71, 60, 61), (73, 72, 61, 62), (74, 73, 62, 63), (75, 74, 63, 64), (76, 75, 64, 65), (66, 76, 65, 55), (52, 53, 64, 63), (79, 78, 67, 68), (45, 46, 57, 56), (87, 86, 75, 76), (53, 54, 65, 64), (80, 79, 68, 69), (46, 47, 58, 57), (77, 87, 76, 66), (54, 44, 55, 65), (81, 80, 69, 70), (47, 48, 59, 58), (34, 33, 77, 78), (35, 34, 78, 79), (36, 35, 79, 80), (37, 36, 80, 81), (38, 37, 81, 82), (39, 38, 82, 83), (40, 39, 83, 84), (41, 40, 84, 85), (42, 41, 85, 86), (43, 42, 86, 87), (33, 43, 87, 77), (93, 94, 105, 104), (90, 91, 102, 101), (97, 98, 109, 108), (94, 95, 106, 105), (91, 92, 103, 102), (98, 88, 99, 109), (95, 96, 107, 106), (92, 93, 104, 103), (89, 90, 101, 100), (96, 97, 108, 107), (117, 118, 140, 139), (111, 110, 121, 122), (112, 111, 122, 123), (113, 112, 123, 124), (114, 113, 124, 125), (115, 114, 125, 126), (116, 115, 126, 127), (117, 116, 127, 128), (118, 117, 128, 129), (119, 118, 129, 130), (120, 119, 130, 131), (110, 120, 131, 121), (132, 133, 134, 135, 136, 137, 138, 139, 140, 141, 142), (114, 115, 137, 136), (111, 112, 134, 133), (118, 119, 141, 140), (115, 116, 138, 137), (112, 113, 135, 134), (119, 120, 142, 141), (116, 117, 139, 138), (113, 114, 136, 135)])
_uv = me_walec_002.uv_layers.new(name='MapaUV')
_uv.uv.foreach_set('vector', [0.4259, 0.2648, 0.4642, 0.2449, 0.4631, 0.2363, 0.4274, 0.2562, 0.4274, 0.2562, 0.4631, 0.2363, 0.4625, 0.303, 0.4288, 0.3229, 0.4288, 0.3229, 0.4625, 0.303, 0.4625, 0.4238, 0.4297, 0.4437, 0.4297, 0.4437, 0.4625, 0.4238, 0.4629, 0.5603, 0.43, 0.5802, 0.43, 0.5802, 0.4629, 0.5603, 0.4638, 0.6692, 0.4295, 0.6891, 0.4295, 0.6891, 0.4638, 0.6692, 0.4649, 0.716, 0.4283, 0.7358, 0.4283, 0.7358, 0.4649, 0.716, 0.4659, 0.6856, 0.4267, 0.7055, 0.4267, 0.7055, 0.4659, 0.6856, 0.4665, 0.5879, 0.4252, 0.6078, 0.4252, 0.6078, 0.4665, 0.5879, 0.4663, 0.4539, 0.4244, 0.4737, 0.4631, 0.2363, 0.4642, 0.2449, 0.4654, 0.326, 0.4663, 0.4539, 0.4665, 0.5879, 0.4659, 0.6856, 0.4649, 0.716, 0.4638, 0.6692, 0.4629, 0.5603, 0.4625, 0.4238, 0.4625, 0.303, 0.4244, 0.4737, 0.4663, 0.4539, 0.4654, 0.326, 0.4247, 0.3458, 0.4247, 0.3458, 0.4654, 0.326, 0.4642, 0.2449, 0.4259, 0.2648, 0.43, 0.5802, 0.4295, 0.6891, 0.4275, 0.7789, 0.4283, 0.6235, 0.4283, 0.6235, 0.4275, 0.7789, 0.4224, 0.7908, 0.4234, 0.6353, 0.4297, 0.4437, 0.43, 0.5802, 0.4283, 0.6235, 0.4279, 0.4286, 0.4259, 0.2648, 0.4274, 0.2562, 0.4245, 0.161, 0.4221, 0.1732, 0.4288, 0.3229, 0.4297, 0.4437, 0.4279, 0.4286, 0.4266, 0.2563, 0.4247, 0.3458, 0.4259, 0.2648, 0.4221, 0.1732, 0.42, 0.289, 0.4274, 0.2562, 0.4288, 0.3229, 0.4266, 0.2563, 0.4245, 0.161, 0.4244, 0.4737, 0.4247, 0.3458, 0.42, 0.289, 0.4194, 0.4715, 0.4252, 0.6078, 0.4244, 0.4737, 0.4194, 0.4715, 0.4206, 0.6629, 0.4267, 0.7055, 0.4252, 0.6078, 0.4206, 0.6629, 0.4231, 0.8024, 0.4283, 0.7358, 0.4267, 0.7055, 0.4231, 0.8024, 0.4257, 0.8456, 0.4295, 0.6891, 0.4283, 0.7358, 0.4257, 0.8456, 0.4275, 0.7789, 0.4245, 0.161, 0.4266, 0.2563, 0.4217, 0.2681, 0.4192, 0.1729, 0.4206, 0.6629, 0.4194, 0.4715, 0.4131, 0.4834, 0.4144, 0.6747, 0.4275, 0.7789, 0.4257, 0.8456, 0.4202, 0.8574, 0.4224, 0.7908, 0.4266, 0.2563, 0.4279, 0.4286, 0.4231, 0.4405, 0.4217, 0.2681, 0.4194, 0.4715, 0.42, 0.289, 0.4139, 0.3008, 0.4131, 0.4834, 0.4257, 0.8456, 0.4231, 0.8024, 0.4172, 0.8142, 0.4202, 0.8574, 0.4279, 0.4286, 0.4283, 0.6235, 0.4234, 0.6353, 0.4231, 0.4405, 0.42, 0.289, 0.4221, 0.1732, 0.4164, 0.1851, 0.4139, 0.3008, 0.4221, 0.1732, 0.4245, 0.161, 0.4192, 0.1729, 0.4164, 0.1851, 0.4231, 0.8024, 0.4206, 0.6629, 0.4144, 0.6747, 0.4172, 0.8142, 0.4146, 0.4897, 0.4156, 0.6372, 0.4141, 0.6402, 0.4131, 0.4928, 0.4192, 0.2506, 0.417, 0.26, 0.4156, 0.263, 0.4179, 0.2536, 0.4172, 0.8142, 0.4144, 0.6747, 0.4129, 0.6777, 0.4158, 0.8172, 0.4156, 0.6372, 0.4177, 0.7446, 0.4162, 0.7476, 0.4141, 0.6402, 0.4202, 0.8574, 0.4172, 0.8142, 0.4158, 0.8172, 0.4188, 0.8604, 0.4177, 0.7446, 0.4199, 0.7779, 0.4186, 0.7809, 0.4162, 0.7476, 0.4224, 0.7908, 0.4202, 0.8574, 0.4188, 0.8604, 0.4211, 0.7938, 0.4234, 0.6353, 0.4224, 0.7908, 0.4211, 0.7938, 0.4222, 0.6383, 0.4217, 0.7265, 0.4225, 0.6068, 0.4212, 0.6098, 0.4204, 0.7295, 0.4179, 0.2536, 0.4156, 0.263, 0.415, 0.1881, 0.4179, 0.1759, 0.4198, 0.3269, 0.4179, 0.2536, 0.4179, 0.1759, 0.4204, 0.2711, 0.421, 0.4597, 0.4198, 0.3269, 0.4204, 0.2711, 0.4219, 0.4435, 0.4212, 0.6098, 0.421, 0.4597, 0.4219, 0.4435, 0.4222, 0.6383, 0.4204, 0.7295, 0.4212, 0.6098, 0.4222, 0.6383, 0.4211, 0.7938, 0.4186, 0.7809, 0.4204, 0.7295, 0.4211, 0.7938, 0.4188, 0.8604, 0.4162, 0.7476, 0.4186, 0.7809, 0.4188, 0.8604, 0.4158, 0.8172, 0.4141, 0.6402, 0.4162, 0.7476, 0.4158, 0.8172, 0.4129, 0.6777, 0.4131, 0.4928, 0.4141, 0.6402, 0.4129, 0.6777, 0.4115, 0.4864, 0.4137, 0.3521, 0.4131, 0.4928, 0.4115, 0.4864, 0.4124, 0.3038, 0.4156, 0.263, 0.4137, 0.3521, 0.4124, 0.3038, 0.415, 0.1881, 0.4144, 0.6747, 0.4131, 0.4834, 0.4115, 0.4864, 0.4129, 0.6777, 0.4211, 0.3239, 0.4192, 0.2506, 0.4179, 0.2536, 0.4198, 0.3269, 0.4192, 0.1729, 0.4217, 0.2681, 0.4204, 0.2711, 0.4179, 0.1759, 0.4152, 0.3491, 0.4146, 0.4897, 0.4131, 0.4928, 0.4137, 0.3521, 0.4131, 0.4834, 0.4139, 0.3008, 0.4124, 0.3038, 0.4115, 0.4864, 0.4223, 0.4567, 0.4211, 0.3239, 0.4198, 0.3269, 0.421, 0.4597, 0.4217, 0.2681, 0.4231, 0.4405, 0.4219, 0.4435, 0.4204, 0.2711, 0.417, 0.26, 0.4152, 0.3491, 0.4137, 0.3521, 0.4156, 0.263, 0.4139, 0.3008, 0.4164, 0.1851, 0.415, 0.1881, 0.4124, 0.3038, 0.4225, 0.6068, 0.4223, 0.4567, 0.421, 0.4597, 0.4212, 0.6098, 0.4231, 0.4405, 0.4234, 0.6353, 0.4222, 0.6383, 0.4219, 0.4435, 0.4191, 0.3462, 0.4177, 0.3521, 0.417, 0.26, 0.4192, 0.2506, 0.4204, 0.3926, 0.4191, 0.3462, 0.4192, 0.2506, 0.4211, 0.3239, 0.4212, 0.4767, 0.4204, 0.3926, 0.4211, 0.3239, 0.4223, 0.4567, 0.4213, 0.5717, 0.4212, 0.4767, 0.4223, 0.4567, 0.4225, 0.6068, 0.4207, 0.6476, 0.4213, 0.5717, 0.4225, 0.6068, 0.4217, 0.7265, 0.4196, 0.6801, 0.4207, 0.6476, 0.4217, 0.7265, 0.4199, 0.7779, 0.4182, 0.659, 0.4196, 0.6801, 0.4199, 0.7779, 0.4177, 0.7446, 0.4169, 0.591, 0.4182, 0.659, 0.4177, 0.7446, 0.4156, 0.6372, 0.4164, 0.4976, 0.4169, 0.591, 0.4156, 0.6372, 0.4146, 0.4897, 0.4167, 0.4086, 0.4164, 0.4976, 0.4146, 0.4897, 0.4152, 0.3491, 0.4177, 0.3521, 0.4167, 0.4086, 0.4152, 0.3491, 0.417, 0.26, 0.4207, 0.6476, 0.4196, 0.6801, 0.4189, 0.6816, 0.4201, 0.6491, 0.4204, 0.3926, 0.4212, 0.4767, 0.4205, 0.4782, 0.4197, 0.3941, 0.4164, 0.4976, 0.4167, 0.4086, 0.416, 0.4101, 0.4156, 0.4991, 0.4196, 0.6801, 0.4182, 0.659, 0.4175, 0.6605, 0.4189, 0.6816, 0.4212, 0.4767, 0.4213, 0.5717, 0.4206, 0.5733, 0.4205, 0.4782, 0.4167, 0.4086, 0.4177, 0.3521, 0.417, 0.3536, 0.416, 0.4101, 0.4182, 0.659, 0.4169, 0.591, 0.4162, 0.5925, 0.4175, 0.6605, 0.4213, 0.5717, 0.4207, 0.6476, 0.4201, 0.6491, 0.4206, 0.5733, 0.4191, 0.3462, 0.4204, 0.3926, 0.4197, 0.3941, 0.4185, 0.3477, 0.4169, 0.591, 0.4164, 0.4976, 0.4156, 0.4991, 0.4162, 0.5925, 0.4181, 0.5461, 0.4179, 0.5307, 0.414, 0.5377, 0.4142, 0.5515, 0.4184, 0.4754, 0.418, 0.4767, 0.417, 0.3536, 0.4185, 0.3477, 0.4187, 0.4859, 0.4184, 0.4754, 0.4185, 0.3477, 0.4197, 0.3941, 0.4188, 0.5049, 0.4187, 0.4859, 0.4197, 0.3941, 0.4205, 0.4782, 0.4189, 0.5264, 0.4188, 0.5049, 0.4205, 0.4782, 0.4206, 0.5733, 0.4187, 0.5435, 0.4189, 0.5264, 0.4206, 0.5733, 0.4201, 0.6491, 0.4185, 0.5509, 0.4187, 0.5435, 0.4201, 0.6491, 0.4189, 0.6816, 0.4181, 0.5461, 0.4185, 0.5509, 0.4189, 0.6816, 0.4175, 0.6605, 0.4179, 0.5307, 0.4181, 0.5461, 0.4175, 0.6605, 0.4162, 0.5925, 0.4177, 0.5096, 0.4179, 0.5307, 0.4162, 0.5925, 0.4156, 0.4991, 0.4178, 0.4895, 0.4177, 0.5096, 0.4156, 0.4991, 0.416, 0.4101, 0.418, 0.4767, 0.4178, 0.4895, 0.416, 0.4101, 0.417, 0.3536, 0.4142, 0.4894, 0.4145, 0.4882, 0.4147, 0.4976, 0.4149, 0.5146, 0.415, 0.5338, 0.4148, 0.5492, 0.4145, 0.5557, 0.4142, 0.5515, 0.414, 0.5377, 0.4139, 0.5189, 0.4139, 0.5009, 0.4189, 0.5264, 0.4187, 0.5435, 0.4148, 0.5492, 0.415, 0.5338, 0.4184, 0.4754, 0.4187, 0.4859, 0.4147, 0.4976, 0.4145, 0.4882, 0.4179, 0.5307, 0.4177, 0.5096, 0.4139, 0.5189, 0.414, 0.5377, 0.4187, 0.5435, 0.4185, 0.5509, 0.4145, 0.5557, 0.4148, 0.5492, 0.4187, 0.4859, 0.4188, 0.5049, 0.4149, 0.5146, 0.4147, 0.4976, 0.4177, 0.5096, 0.4178, 0.4895, 0.4139, 0.5009, 0.4139, 0.5189, 0.4185, 0.5509, 0.4181, 0.5461, 0.4142, 0.5515, 0.4145, 0.5557, 0.4188, 0.5049, 0.4189, 0.5264, 0.415, 0.5338, 0.4149, 0.5146])
me_walec_002.materials.append(mat_material_003)
me_walec_002.use_remesh_fix_poles = True
me_walec_002.use_remesh_preserve_attributes = False
me_walec_002.update()
me_walec_003 = bpy.data.meshes.new('Walec.003')
me_walec_003.from_pydata([(-39.49, 15.47, 24.07), (-39.44, 15.45, 24.07), (-39.65, 14.96, 7.264), (-39.6, 14.95, 7.259)], [], [(0, 1, 3, 2)])
_uv = me_walec_003.uv_layers.new(name='MapaUV')
_uv.uv.foreach_set('vector', [0.934, 11.28, 0.934, 11.27, 0.9514, 3.408, 0.9514, 3.419])
me_walec_003.materials.append(mat_material_004)
me_walec_003.use_remesh_fix_poles = True
me_walec_003.use_remesh_preserve_attributes = False
me_walec_003.update()

# ---- objects
ob_walec = bpy.data.objects.new('Walec', me_walec_001)
ob_walec_001 = bpy.data.objects.new('Walec.001', me_walec_002)
ob_walec_002 = bpy.data.objects.new('Walec.002', me_walec_003)

# ---- transforms, parenting, visibility, modifiers, constraints
ob_walec.location = (0.0, 0.0, 0.0)
ob_walec_001.location = (0.0, 0.0, 0.0)
ob_walec_002.location = (0.0, 0.0, 0.0)

# ---- collection membership
col_collection.objects.link(ob_walec)
col_collection.objects.link(ob_walec_001)
col_collection.objects.link(ob_walec_002)

# ---- scene / render settings (as saved in the file)
scene.frame_start = 1; scene.frame_end = 250; scene.frame_set(1)
scene.render.engine = 'BLENDER_EEVEE_NEXT'
scene.cycles.sampling_pattern = 'TABULATED_SOBOL'
scene.cycles.use_light_tree = False
scene.view_settings.view_transform = 'Filmic'
bpy.context.view_layer.update()

# ---- added for rendering (the .blend has no active camera and no usable light): camera, sun
cam_auto = bpy.data.cameras.new('AutoCamera')
cam_auto.lens = 50.0
cam_auto.sensor_width = 36.0
cam_auto.clip_end = 1000.0
ob_auto_camera = bpy.data.objects.new('AutoCamera', cam_auto)
scene.collection.objects.link(ob_auto_camera)
ob_auto_camera.location = (31.9323, -53.1987, 50.8556)
ob_auto_camera.rotation_euler = (1.09748, -7.21219e-08, 0.694738)
scene.camera = ob_auto_camera
light_auto_sun = bpy.data.lights.new('AutoSun', 'SUN')
light_auto_sun.energy = 3.0
light_auto_sun.angle = 0.0523599
ob_auto_sun = bpy.data.objects.new('AutoSun', light_auto_sun)
scene.collection.objects.link(ob_auto_sun)
ob_auto_sun.rotation_euler = (0.872665, 0.174533, 0.523599)
bpy.context.view_layer.update()
